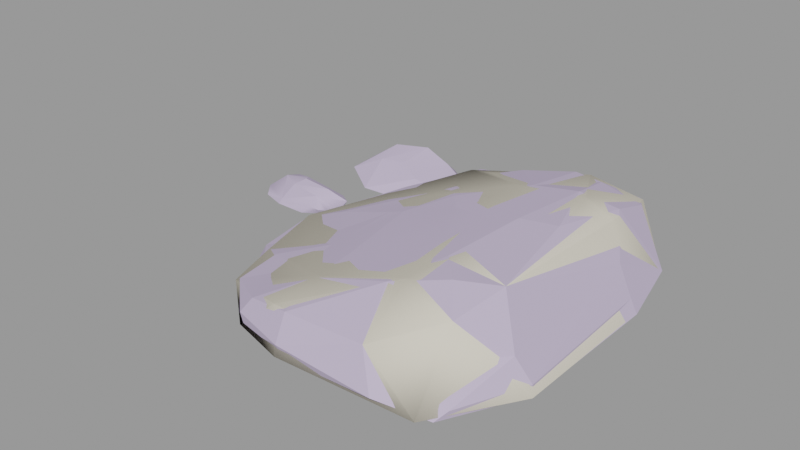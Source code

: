 # Source: rock_worn_cluster001.blend  (saved by Blender 2.92.15; exported with 4.5.12 LTS)
import bpy
from mathutils import Matrix  # noqa: F401  (used for matrix-valued properties, if any)

bpy.ops.wm.read_factory_settings(use_empty=True)
scene = bpy.context.scene
scene.name = 'rock_worn_cluster001.qc'

# ---- collections
col_rock_worn_cluster001 = bpy.data.collections.new('rock_worn_cluster001'); scene.collection.children.link(col_rock_worn_cluster001)

# ---- materials (node trees are filled in below, after node groups)
mat_rock_worn001 = bpy.data.materials.new('rock_worn001')
mat_rock_worn001.use_transparent_shadow = False
mat_rock_worn001.diffuse_color = (0.529, 0.4525, 0.631, 1.0)
mat_phy = bpy.data.materials.new('  phy')
mat_phy.use_transparent_shadow = False
mat_phy.diffuse_color = (0.7249, 0.6733, 0.5599, 1.0)

# ---- material node trees

# ---- meshes
me_rock_worn_cluster001 = bpy.data.meshes.new('rock_worn_cluster001')
me_rock_worn_cluster001.from_pydata([(16.74, -2.145, 0.1327), (15.59, 3.8, 0.1429), (18.19, 1.288, 1.087), (9.047, 12.11, 1.579), (8.844, 9.512, 0.08342), (3.304, 10.5, 1.031), (11.72, 9.756, 0.1264), (-6.968, 2.212, -0.09019), (-7.498, 1.025, -0.1557), (-7.294, 2.626, -0.09342), (-6.954, 1.717, -0.09485), (-7.529, 0.245, 0.4065), (-8.961, -0.08464, -0.1268), (-7.044, 0.56, 0.4635), (-6.74, 0.9679, 0.6584), (-6.5, 2.27, 0.699), (-8.235, 0.7824, 1.151), (-8.54, 0.226, 0.4103), (-11.41, 0.3018, 0.1234), (-11.21, -0.1966, -0.03164), (4.737, 8.738, 0.009407), (-12.38, 3.238, -0.02046), (12.93, 10.73, 3.829), (8.893, 11.97, 3.343), (8.819, 8.906, 5.241), (2.879, -2.468, 4.667), (6.28, -1.414, 5.59), (4.665, 0.6734, 5.181), (4.605, -9.383, 5.149), (8.781, 3.629, 6.114), (8.565, -2.085, 6.124), (12.36, 3.39, 6.838), (11.48, -2.07, 6.783), (8.434, -6.135, 6.075), (10.95, -8.325, 6.641), (8.126, -10.59, 5.995), (9.85, -12.31, 6.356), (5.093, -13.11, 5.213), (1.91, -8.272, 4.277), (1.809, -2.604, 4.307), (0.2313, -5.707, 3.717), (-2.411, -2.674, 3.013), (-2.305, -6.895, 2.664), (-5.557, -2.801, 1.701), (-4.313, -8.059, 2.017), (14.19, -1.82, 7.04), (16.99, 6.73, 1.334), (17.67, 1.351, 1.975), (16.53, 1.661, 3.898), (2.928, 2.395, 4.548), (0.6784, 3.027, 3.636), (2.804, 6.834, 4.002), (4.954, 8.166, 4.505), (-2.032, 3.876, 2.674), (-3.118, 3.122, 0.6561), (-5.898, -2.662, 0.5208), (1.717, 9.314, 0.4179), (2.498, 7.583, 0.08177), (-2.637, -2.484, 0.0383), (6.537, -12.96, 0.559), (10.68, -12.65, 0.4522), (6.36, -17.02, 2.245), (15.69, -15.55, 1.551), (-6.009, 11.28, 2.197), (-8.234, 8.312, 1.619), (-6.462, 8.866, 1.618), (-8.403, 10.33, 2.146), (-10.18, 7.17, 0.7599), (0.4871, -10.81, 3.675), (2.53, -11.82, 4.287), (-1.37, -9.952, 3.145), (15.42, -9.016, 6.646), (14.52, 4.76, 5.763), (14.16, 8.523, 4.52), (11.29, 8.085, 5.484), (17.24, -10.58, 3.762), (18.23, -10.21, 2.158), (-5.709, 13.08, 0.4579), (-10.27, 9.283, 0.8012), (-9.674, 8.271, -0.02124), (-9.947, 10.04, 0.6277), (-9.076, 9.547, -0.03733), (-9.485, 10.83, 0.5933), (-8.109, 11.03, -0.0436), (-8.62, 11.7, 0.6113), (-6.308, 12.37, 0.07899), (-7.974, 12.44, 0.7897), (-7.526, 5.433, 0.3522), (-3.538, 6.425, -0.1115), (-4.544, 7.868, 1.121), (-2.149, 8.09, 0.7164), (10.55, -7.151, -0.04764), (3.32, -6.996, -0.06506), (8.029, 1.561, -0.006049), (12.59, 2.708, -0.08117), (13.78, 8.355, 0.1692), (15.5, -9.724, 0.3338), (13.79, -12.03, 0.4552), (-1.209, -8.791, 0.1875), (0.3623, -11.24, 0.5317), (2.634, -11.84, 0.4954), (-13.16, 0.5198, -0.1212), (-13.79, 2.582, 0.09992), (-12.59, 2.18, 1.11), (-12.68, 3.606, 0.6336), (-11.15, 3.039, 1.034), (-10.48, 2.082, 1.446), (-10.97, 1.296, 1.142), (-10.94, 4.315, -0.275), (-7.917, 3.398, 0.3129), (-9.474, 7.507, -0.04739), (-8.818, 6.972, -0.07383), (-2.982, 8.777, 0.001087), (14.69, 8.788, 0.6141), (-3.666, 10.81, 1.594), (-1.93, 10.89, 0.3561), (-4.362, 12.62, 0.1517), (-3.233, 11.27, 0.13), (-5.134, -7.945, 0.8266), (2.39, -16.22, 2.187), (-1.423, -12.98, 2.126), (6.066, -17.34, 3.171), (2.305, -15.43, 3.868), (-1.452, -13.02, 2.709), (4.269, 10.07, 3.144), (1.118, 8.543, 3.344), (3.243, 10.42, 2.279), (-3.743, 11.84, 0.7045), (3.701, 1.047, -0.1945), (-7.869, 1.717, 1.478), (18.21, -9.943, 1.267), (16.14, -14.8, 2.06), (12.74, -17.17, 2.607), (11.46, -16.19, 4.877), (5.89, -16.33, 4.756), (-13.56, 1.207, 0.2922), (12.95, -10.51, 6.811), (1.322, 9.161, 1.645), (12.71, 11.44, 1.634), (-2.894, -9.877, 1.576), (14.7, -12.72, 5.937), (14.87, -13.5, 3.929), (15.53, 8.161, 1.733), (12.83, 11.25, 2.737), (2.05, -16.22, 3.188)], [], [(0, 1, 2), (3, 4, 5), (4, 3, 6), (7, 8, 9), (7, 10, 8), (11, 12, 8), (8, 13, 11), (13, 8, 10), (10, 14, 13), (14, 10, 15), (14, 15, 16), (16, 13, 14), (16, 11, 13), (16, 17, 11), (16, 18, 17), (18, 19, 17), (17, 19, 12), (12, 11, 17), (20, 5, 4), (9, 19, 21), (9, 8, 19), (12, 19, 8), (22, 23, 24), (25, 26, 27), (28, 26, 25), (26, 29, 27), (29, 26, 30), (31, 29, 30), (32, 31, 30), (33, 32, 30), (34, 32, 33), (34, 33, 35), (36, 34, 35), (36, 35, 37), (28, 37, 35), (33, 28, 35), (28, 33, 26), (26, 33, 30), (28, 38, 37), (28, 25, 38), (39, 38, 25), (38, 39, 40), (39, 41, 40), (41, 42, 40), (41, 43, 42), (44, 42, 43), (32, 45, 31), (46, 47, 2), (47, 46, 48), (49, 50, 41), (51, 50, 49), (52, 49, 29), (52, 51, 49), (29, 49, 27), (41, 39, 49), (49, 39, 27), (39, 25, 27), (43, 53, 54), (54, 55, 43), (56, 57, 54), (58, 54, 57), (58, 55, 54), (59, 60, 61), (60, 62, 61), (63, 64, 65), (63, 66, 64), (64, 66, 67), (68, 69, 38), (38, 70, 68), (48, 45, 71), (45, 48, 72), (31, 72, 73), (73, 74, 31), (48, 75, 76), (71, 75, 48), (76, 47, 48), (63, 77, 66), (44, 38, 42), (70, 38, 44), (78, 79, 67), (79, 78, 80), (80, 81, 79), (81, 80, 82), (82, 83, 81), (83, 82, 84), (84, 85, 83), (85, 84, 86), (86, 77, 85), (86, 66, 77), (66, 86, 84), (66, 84, 82), (66, 82, 80), (66, 80, 78), (78, 67, 66), (87, 88, 89), (89, 88, 90), (64, 67, 87), (91, 92, 93), (94, 91, 93), (93, 4, 94), (4, 6, 94), (6, 95, 94), (95, 1, 94), (1, 0, 94), (96, 97, 91), (97, 60, 91), (98, 92, 99), (100, 99, 92), (100, 92, 59), (59, 92, 91), (60, 59, 91), (19, 101, 21), (102, 21, 101), (102, 103, 104), (104, 103, 105), (105, 103, 106), (106, 103, 107), (21, 108, 9), (108, 109, 9), (110, 111, 67), (111, 87, 67), (110, 85, 111), (111, 85, 112), (83, 85, 81), (81, 85, 110), (112, 88, 111), (88, 87, 111), (1, 113, 2), (89, 114, 65), (65, 114, 63), (115, 90, 112), (58, 98, 55), (85, 116, 112), (116, 117, 112), (116, 85, 77), (55, 98, 118), (110, 79, 81), (43, 41, 50), (110, 67, 79), (100, 119, 99), (59, 61, 100), (119, 120, 99), (87, 89, 64), (64, 89, 65), (63, 114, 77), (61, 119, 100), (115, 114, 90), (90, 114, 89), (117, 115, 112), (119, 61, 121), (88, 112, 90), (38, 69, 37), (37, 69, 122), (123, 122, 69), (42, 38, 40), (124, 125, 51), (115, 117, 116), (124, 23, 126), (116, 127, 115), (127, 114, 115), (127, 77, 114), (77, 127, 116), (58, 57, 128), (57, 20, 128), (4, 93, 20), (20, 93, 128), (97, 96, 62), (107, 129, 106), (107, 16, 129), (129, 16, 15), (96, 130, 62), (107, 18, 16), (96, 0, 130), (109, 108, 105), (105, 108, 104), (129, 15, 109), (0, 2, 130), (102, 104, 21), (130, 2, 47), (101, 19, 18), (60, 97, 62), (7, 15, 10), (62, 131, 132), (109, 105, 129), (129, 105, 106), (107, 103, 18), (132, 121, 61), (108, 21, 104), (133, 134, 121), (7, 9, 15), (9, 109, 15), (101, 135, 102), (135, 103, 102), (135, 18, 103), (18, 135, 101), (34, 36, 136), (43, 50, 53), (22, 74, 73), (125, 137, 53), (6, 138, 95), (51, 125, 50), (53, 50, 125), (139, 44, 118), (138, 113, 95), (43, 55, 118), (3, 138, 6), (76, 75, 131), (138, 3, 23), (75, 71, 140), (57, 56, 20), (141, 75, 140), (56, 5, 20), (48, 46, 72), (5, 56, 137), (73, 72, 46), (98, 58, 92), (128, 92, 58), (96, 91, 0), (0, 91, 94), (93, 92, 128), (142, 73, 46), (1, 95, 113), (2, 113, 46), (75, 141, 131), (113, 142, 46), (99, 120, 98), (23, 3, 126), (3, 5, 126), (137, 126, 5), (120, 139, 98), (23, 143, 138), (98, 139, 118), (143, 23, 22), (139, 120, 123), (142, 143, 22), (70, 123, 68), (68, 123, 69), (44, 43, 118), (142, 22, 73), (144, 123, 120), (29, 31, 74), (120, 119, 144), (74, 24, 29), (124, 126, 125), (126, 137, 125), (76, 131, 62), (71, 45, 34), (32, 34, 45), (71, 34, 136), (62, 130, 76), (140, 71, 136), (53, 137, 54), (36, 140, 136), (137, 56, 54), (121, 134, 144), (134, 122, 144), (144, 122, 123), (132, 131, 133), (121, 132, 133), (131, 141, 133), (134, 133, 36), (134, 37, 122), (36, 37, 134), (45, 72, 31), (36, 133, 141), (29, 24, 52), (141, 140, 36), (24, 74, 22), (61, 62, 132), (143, 142, 113), (47, 76, 130), (113, 138, 143), (52, 24, 124), (24, 23, 124), (52, 124, 51), (123, 70, 139), (121, 144, 119), (70, 44, 139)])
me_rock_worn_cluster001.polygons.foreach_set('use_smooth', [True] * 278)
_k = set([(0, 1), (0, 2), (0, 94), (0, 96), (0, 130), (1, 2), (1, 95), (1, 113), (2, 46), (2, 47), (2, 113), (2, 130), (3, 5), (3, 6), (3, 23), (3, 138), (4, 5), (4, 6), (4, 20), (4, 93), (5, 20), (5, 56), (5, 126), (5, 137), (6, 94), (6, 95), (6, 138), (7, 9), (7, 10), (7, 15), (8, 9), (8, 10), (8, 12), (9, 21), (9, 109), (10, 15), (11, 13), (11, 17), (12, 19), (15, 16), (15, 109), (15, 129), (16, 18), (16, 107), (18, 19), (18, 101), (18, 103), (18, 107), (19, 21), (19, 101), (20, 56), (20, 57), (20, 128), (21, 102), (21, 104), (21, 108), (22, 23), (22, 24), (22, 73), (22, 74), (22, 142), (22, 143), (23, 24), (23, 124), (23, 126), (23, 138), (23, 143), (24, 29), (24, 52), (24, 74), (25, 27), (25, 28), (25, 39), (26, 27), (26, 30), (27, 29), (27, 39), (28, 37), (29, 31), (29, 49), (29, 52), (29, 74), (31, 32), (31, 45), (31, 72), (31, 74), (32, 34), (32, 45), (34, 36), (34, 71), (34, 136), (36, 37), (36, 133), (36, 134), (36, 136), (36, 140), (36, 141), (37, 38), (37, 122), (37, 134), (38, 39), (38, 40), (38, 42), (38, 69), (38, 70), (39, 40), (39, 41), (40, 41), (40, 42), (41, 43), (41, 49), (41, 50), (42, 44), (43, 44), (43, 50), (43, 53), (43, 55), (43, 118), (44, 70), (44, 118), (44, 139), (45, 71), (45, 72), (46, 48), (46, 72), (46, 73), (46, 113), (46, 142), (47, 48), (47, 76), (47, 130), (48, 71), (48, 72), (48, 76), (49, 51), (50, 51), (50, 53), (51, 52), (51, 124), (51, 125), (52, 124), (53, 54), (53, 125), (53, 137), (54, 55), (54, 56), (54, 137), (55, 58), (55, 98), (55, 118), (56, 57), (56, 137), (57, 58), (58, 98), (58, 128), (59, 60), (59, 61), (59, 91), (59, 100), (60, 62), (60, 91), (60, 97), (61, 62), (61, 100), (61, 119), (61, 121), (61, 132), (62, 76), (62, 96), (62, 97), (62, 130), (62, 131), (62, 132), (63, 64), (63, 65), (63, 66), (63, 77), (63, 114), (64, 65), (64, 67), (64, 87), (65, 89), (66, 67), (66, 77), (67, 79), (67, 87), (67, 110), (68, 69), (68, 70), (69, 123), (70, 123), (70, 139), (71, 75), (71, 136), (71, 140), (72, 73), (73, 74), (73, 142), (75, 76), (75, 131), (75, 140), (75, 141), (76, 130), (76, 131), (77, 85), (77, 114), (77, 116), (79, 81), (79, 110), (80, 82), (81, 83), (81, 110), (82, 84), (83, 85), (85, 110), (85, 112), (85, 116), (87, 88), (87, 89), (87, 111), (88, 90), (88, 112), (89, 90), (89, 114), (90, 112), (90, 115), (91, 92), (91, 94), (91, 96), (92, 93), (92, 98), (92, 128), (93, 128), (95, 113), (95, 138), (96, 97), (96, 130), (98, 99), (98, 118), (98, 120), (98, 139), (99, 100), (99, 119), (99, 120), (100, 119), (101, 135), (102, 103), (102, 104), (103, 105), (103, 107), (104, 105), (104, 108), (105, 106), (105, 109), (106, 107), (106, 129), (107, 129), (108, 109), (109, 129), (110, 111), (111, 112), (112, 115), (112, 117), (113, 138), (113, 142), (113, 143), (114, 115), (115, 117), (116, 117), (116, 127), (118, 139), (119, 120), (119, 121), (119, 144), (120, 123), (120, 139), (120, 144), (121, 132), (121, 133), (121, 134), (121, 144), (122, 123), (122, 134), (122, 144), (123, 139), (123, 144), (124, 125), (124, 126), (125, 137), (126, 137), (131, 132), (131, 133), (131, 141), (132, 133), (133, 134), (133, 141), (136, 140), (138, 143), (140, 141), (142, 143)])
me_rock_worn_cluster001.attributes.new('sharp_edge', 'BOOLEAN', 'EDGE').data.foreach_set('value', [ (min(e.vertices), max(e.vertices)) in _k for e in me_rock_worn_cluster001.edges])
_uv = me_rock_worn_cluster001.uv_layers.new(name='UVMap')
_uv.uv.foreach_set('vector', [0.3134, 0.8991, 0.2635, 0.8236, 0.3172, 0.8528, 0.3442, 0.64, 0.3238, 0.5803, 0.4317, 0.6061, 0.3238, 0.5803, 0.3442, 0.64, 0.2661, 0.645, 0.7436, 0.04606, 0.7703, 0.03711, 0.7416, 0.0563, 0.7436, 0.04606, 0.7512, 0.03901, 0.7703, 0.03711, 0.6323, 0.07538, 0.5865, 0.103, 0.6128, 0.04154, 0.6128, 0.04154, 0.6416, 0.06217, 0.6323, 0.07538, 0.6416, 0.06217, 0.6128, 0.04154, 0.6569, 0.02476, 0.6569, 0.02476, 0.6529, 0.05391, 0.6416, 0.06217, 0.6529, 0.05391, 0.6569, 0.02476, 0.6811, 0.06105, 0.6529, 0.05391, 0.6811, 0.06105, 0.6522, 0.09162, 0.6522, 0.09162, 0.6416, 0.06217, 0.6529, 0.05391, 0.6522, 0.09162, 0.6323, 0.07538, 0.6416, 0.06217, 0.6522, 0.09162, 0.6188, 0.09926, 0.6323, 0.07538, 0.6522, 0.09162, 0.6146, 0.1655, 0.6188, 0.09926, 0.6146, 0.1655, 0.5986, 0.1598, 0.6188, 0.09926, 0.6188, 0.09926, 0.5986, 0.1598, 0.5865, 0.103, 0.5865, 0.103, 0.6323, 0.07538, 0.6188, 0.09926, 0.4128, 0.5532, 0.4317, 0.6061, 0.3238, 0.5803, 0.7416, 0.0563, 0.8411, 0.07402, 0.8021, 0.1371, 0.7416, 0.0563, 0.7703, 0.03711, 0.8411, 0.07402, 0.8084, 0.04307, 0.8411, 0.07402, 0.7703, 0.03711, 0.3633, 0.734, 0.3783, 0.6975, 0.4091, 0.74, 0.494, 0.7776, 0.4668, 0.7836, 0.4679, 0.7647, 0.5032, 0.8268, 0.4668, 0.7836, 0.494, 0.7776, 0.4668, 0.7836, 0.4328, 0.77, 0.4679, 0.7647, 0.4328, 0.77, 0.4668, 0.7836, 0.457, 0.7954, 0.4197, 0.7856, 0.4328, 0.77, 0.457, 0.7954, 0.443, 0.8046, 0.4197, 0.7856, 0.457, 0.7954, 0.4689, 0.8171, 0.443, 0.8046, 0.457, 0.7954, 0.4632, 0.8318, 0.443, 0.8046, 0.4689, 0.8171, 0.4632, 0.8318, 0.4689, 0.8171, 0.4831, 0.8402, 0.478, 0.8539, 0.4632, 0.8318, 0.4831, 0.8402, 0.478, 0.8539, 0.4831, 0.8402, 0.5098, 0.8531, 0.5032, 0.8268, 0.5098, 0.8531, 0.4831, 0.8402, 0.4689, 0.8171, 0.5032, 0.8268, 0.4831, 0.8402, 0.5032, 0.8268, 0.4689, 0.8171, 0.4668, 0.7836, 0.4668, 0.7836, 0.4689, 0.8171, 0.457, 0.7954, 0.5032, 0.8268, 0.52, 0.8123, 0.5098, 0.8531, 0.5032, 0.8268, 0.494, 0.7776, 0.52, 0.8123, 0.5007, 0.7744, 0.52, 0.8123, 0.494, 0.7776, 0.52, 0.8123, 0.5007, 0.7744, 0.5257, 0.7883, 0.5007, 0.7744, 0.5356, 0.7565, 0.5257, 0.7883, 0.5356, 0.7565, 0.5552, 0.786, 0.5257, 0.7883, 0.5356, 0.7565, 0.5699, 0.7409, 0.5552, 0.786, 0.5775, 0.7874, 0.5552, 0.786, 0.5699, 0.7409, 0.443, 0.8046, 0.4308, 0.8084, 0.4197, 0.7856, 0.3087, 0.785, 0.337, 0.8391, 0.3172, 0.8528, 0.337, 0.8391, 0.3087, 0.785, 0.3713, 0.8167, 0.4724, 0.7445, 0.4883, 0.7285, 0.5356, 0.7565, 0.455, 0.7128, 0.4883, 0.7285, 0.4724, 0.7445, 0.4362, 0.7195, 0.4724, 0.7445, 0.4328, 0.77, 0.4362, 0.7195, 0.455, 0.7128, 0.4724, 0.7445, 0.4328, 0.77, 0.4724, 0.7445, 0.4679, 0.7647, 0.5356, 0.7565, 0.5007, 0.7744, 0.4724, 0.7445, 0.4724, 0.7445, 0.5007, 0.7744, 0.4679, 0.7647, 0.5007, 0.7744, 0.494, 0.7776, 0.4679, 0.7647, 0.5699, 0.7409, 0.51, 0.7076, 0.5531, 0.6825, 0.5531, 0.6825, 0.5916, 0.7266, 0.5699, 0.7409, 0.4899, 0.6039, 0.5289, 0.597, 0.5531, 0.6825, 0.6161, 0.6945, 0.5531, 0.6825, 0.5289, 0.597, 0.6161, 0.6945, 0.5916, 0.7266, 0.5531, 0.6825, 0.5576, 0.9632, 0.4959, 0.9819, 0.5311, 0.923, 0.4959, 0.9819, 0.4473, 0.9437, 0.5311, 0.923, 0.3607, 0.1517, 0.3657, 0.1188, 0.3777, 0.1375, 0.3607, 0.1517, 0.3529, 0.1339, 0.3657, 0.1188, 0.3657, 0.1188, 0.3529, 0.1339, 0.3624, 0.07903, 0.5412, 0.828, 0.527, 0.8408, 0.52, 0.8123, 0.52, 0.8123, 0.5546, 0.8143, 0.5412, 0.828, 0.3713, 0.8167, 0.4308, 0.8084, 0.4495, 0.8456, 0.4308, 0.8084, 0.3713, 0.8167, 0.3997, 0.7839, 0.4197, 0.7856, 0.3997, 0.7839, 0.3739, 0.7587, 0.3739, 0.7587, 0.4004, 0.7551, 0.4197, 0.7856, 0.3713, 0.8167, 0.4212, 0.8848, 0.4003, 0.9074, 0.4495, 0.8456, 0.4212, 0.8848, 0.3713, 0.8167, 0.4003, 0.9074, 0.337, 0.8391, 0.3713, 0.8167, 0.3607, 0.1517, 0.3243, 0.1791, 0.3529, 0.1339, 0.5775, 0.7874, 0.52, 0.8123, 0.5552, 0.786, 0.5546, 0.8143, 0.52, 0.8123, 0.5775, 0.7874, 0.3409, 0.09629, 0.3374, 0.06442, 0.3624, 0.07903, 0.3374, 0.06442, 0.3409, 0.09629, 0.3307, 0.1052, 0.3307, 0.1052, 0.3063, 0.08342, 0.3374, 0.06442, 0.3063, 0.08342, 0.3307, 0.1052, 0.3247, 0.1176, 0.3247, 0.1176, 0.2891, 0.1261, 0.3063, 0.08342, 0.2891, 0.1261, 0.3247, 0.1176, 0.3203, 0.1338, 0.3203, 0.1338, 0.2979, 0.1724, 0.2891, 0.1261, 0.2979, 0.1724, 0.3203, 0.1338, 0.3229, 0.15, 0.3229, 0.15, 0.3243, 0.1791, 0.2979, 0.1724, 0.3229, 0.15, 0.3529, 0.1339, 0.3243, 0.1791, 0.3529, 0.1339, 0.3229, 0.15, 0.3203, 0.1338, 0.3529, 0.1339, 0.3203, 0.1338, 0.3247, 0.1176, 0.3529, 0.1339, 0.3247, 0.1176, 0.3307, 0.1052, 0.3529, 0.1339, 0.3307, 0.1052, 0.3409, 0.09629, 0.3409, 0.09629, 0.3624, 0.07903, 0.3529, 0.1339, 0.4196, 0.08887, 0.4634, 0.1363, 0.4089, 0.1501, 0.4089, 0.1501, 0.4634, 0.1363, 0.4346, 0.1872, 0.3657, 0.1188, 0.3624, 0.07903, 0.4196, 0.08887, 0.6864, 0.577, 0.6623, 0.6421, 0.6064, 0.5747, 0.6113, 0.53, 0.6864, 0.577, 0.6064, 0.5747, 0.6064, 0.5747, 0.5428, 0.5446, 0.6113, 0.53, 0.5428, 0.5446, 0.5498, 0.5176, 0.6113, 0.53, 0.5498, 0.5176, 0.5679, 0.5026, 0.6113, 0.53, 0.5679, 0.5026, 0.6116, 0.4991, 0.6113, 0.53, 0.6116, 0.4991, 0.6648, 0.5061, 0.6113, 0.53, 0.7242, 0.5391, 0.7383, 0.5614, 0.6864, 0.577, 0.7383, 0.5614, 0.7339, 0.5917, 0.6864, 0.577, 0.6633, 0.6888, 0.6623, 0.6421, 0.6903, 0.6825, 0.7021, 0.6632, 0.6903, 0.6825, 0.6623, 0.6421, 0.7021, 0.6632, 0.6623, 0.6421, 0.7239, 0.6307, 0.7239, 0.6307, 0.6623, 0.6421, 0.6864, 0.577, 0.7339, 0.5917, 0.7239, 0.6307, 0.6864, 0.577, 0.8411, 0.07402, 0.8572, 0.1113, 0.8021, 0.1371, 0.8318, 0.1502, 0.8021, 0.1371, 0.8572, 0.1113, 0.7012, 0.2308, 0.6841, 0.1605, 0.715, 0.1713, 0.715, 0.1713, 0.6841, 0.1605, 0.6969, 0.1402, 0.6969, 0.1402, 0.6841, 0.1605, 0.6766, 0.1287, 0.6766, 0.1287, 0.6841, 0.1605, 0.6644, 0.1381, 0.8021, 0.1371, 0.7632, 0.1322, 0.7416, 0.0563, 0.7632, 0.1322, 0.7206, 0.07732, 0.7416, 0.0563, 0.3597, 0.05251, 0.3886, 0.05348, 0.3624, 0.07903, 0.3886, 0.05348, 0.4196, 0.08887, 0.3624, 0.07903, 0.4416, 0.05045, 0.5191, 0.05838, 0.4387, 0.06252, 0.4387, 0.06252, 0.5191, 0.05838, 0.4936, 0.1253, 0.4925, 0.04379, 0.5191, 0.05838, 0.4688, 0.04176, 0.4688, 0.04176, 0.5191, 0.05838, 0.4416, 0.05045, 0.4936, 0.1253, 0.4634, 0.1363, 0.4387, 0.06252, 0.4634, 0.1363, 0.4196, 0.08887, 0.4387, 0.06252, 0.2635, 0.8236, 0.271, 0.7418, 0.3172, 0.8528, 0.4089, 0.1501, 0.3712, 0.1751, 0.3777, 0.1375, 0.3777, 0.1375, 0.3712, 0.1751, 0.3607, 0.1517, 0.5281, 0.1263, 0.498, 0.1554, 0.4936, 0.1253, 0.6161, 0.6945, 0.6472, 0.8034, 0.5916, 0.7266, 0.5191, 0.05838, 0.5334, 0.08177, 0.4936, 0.1253, 0.5334, 0.08177, 0.523, 0.1055, 0.4936, 0.1253, 0.3244, 0.2141, 0.2979, 0.1724, 0.3243, 0.1791, 0.5916, 0.7266, 0.6472, 0.8034, 0.5991, 0.7805, 0.3597, 0.05251, 0.3374, 0.06442, 0.3063, 0.08342, 0.5699, 0.7409, 0.5356, 0.7565, 0.4883, 0.7285, 0.3597, 0.05251, 0.3624, 0.07903, 0.3374, 0.06442, 0.6072, 0.9196, 0.5553, 0.8925, 0.6265, 0.8696, 0.5576, 0.9632, 0.5311, 0.923, 0.6072, 0.9196, 0.5553, 0.8925, 0.5753, 0.8487, 0.6265, 0.8696, 0.4196, 0.08887, 0.4089, 0.1501, 0.3657, 0.1188, 0.3657, 0.1188, 0.4089, 0.1501, 0.3777, 0.1375, 0.3607, 0.1517, 0.3712, 0.1751, 0.3243, 0.1791, 0.5311, 0.923, 0.5553, 0.8925, 0.6072, 0.9196, 0.3964, 0.2347, 0.3712, 0.1751, 0.4346, 0.1872, 0.4346, 0.1872, 0.3712, 0.1751, 0.4089, 0.1501, 0.523, 0.1055, 0.5281, 0.1263, 0.4936, 0.1253, 0.5553, 0.8925, 0.5311, 0.923, 0.5334, 0.9179, 0.4634, 0.1363, 0.4936, 0.1253, 0.498, 0.1554, 0.52, 0.8123, 0.527, 0.8408, 0.5098, 0.8531, 0.5098, 0.8531, 0.527, 0.8408, 0.5383, 0.8684, 0.5663, 0.8434, 0.5383, 0.8684, 0.527, 0.8408, 0.5552, 0.786, 0.52, 0.8123, 0.5257, 0.7883, 0.4288, 0.68, 0.4587, 0.6881, 0.455, 0.7128, 0.5281, 0.1263, 0.523, 0.1055, 0.5334, 0.08177, 0.4288, 0.68, 0.3783, 0.6975, 0.4392, 0.6501, 0.3244, 0.2141, 0.3552, 0.201, 0.3964, 0.2347, 0.3552, 0.201, 0.3712, 0.1751, 0.3964, 0.2347, 0.3552, 0.201, 0.3243, 0.1791, 0.3712, 0.1751, 0.3243, 0.1791, 0.3552, 0.201, 0.3244, 0.2141, 0.6161, 0.6945, 0.5289, 0.597, 0.597, 0.6156, 0.5289, 0.597, 0.5364, 0.5844, 0.597, 0.6156, 0.5428, 0.5446, 0.6064, 0.5747, 0.5364, 0.5844, 0.5364, 0.5844, 0.6064, 0.5747, 0.597, 0.6156, 0.4363, 0.9806, 0.38, 0.9588, 0.4473, 0.9437, 0.6644, 0.1381, 0.6661, 0.09133, 0.6766, 0.1287, 0.6644, 0.1381, 0.6522, 0.09162, 0.6661, 0.09133, 0.6661, 0.09133, 0.6522, 0.09162, 0.6811, 0.06105, 0.38, 0.9588, 0.3904, 0.9228, 0.4473, 0.9437, 0.6644, 0.1381, 0.6146, 0.1655, 0.6522, 0.09162, 0.38, 0.9588, 0.3134, 0.8991, 0.3904, 0.9228, 0.7206, 0.07732, 0.7632, 0.1322, 0.6969, 0.1402, 0.6969, 0.1402, 0.7632, 0.1322, 0.715, 0.1713, 0.6661, 0.09133, 0.6811, 0.06105, 0.7206, 0.07732, 0.3134, 0.8991, 0.3172, 0.8528, 0.3904, 0.9228, 0.7012, 0.2308, 0.715, 0.1713, 0.7491, 0.1858, 0.3904, 0.9228, 0.3172, 0.8528, 0.337, 0.8391, 0.6212, 0.2195, 0.5986, 0.1598, 0.6146, 0.1655, 0.4959, 0.9819, 0.4363, 0.9806, 0.4473, 0.9437, 0.6832, 0.02706, 0.6811, 0.06105, 0.6569, 0.02476, 0.4473, 0.9437, 0.441, 0.9288, 0.4741, 0.9233, 0.7206, 0.07732, 0.6969, 0.1402, 0.6661, 0.09133, 0.6661, 0.09133, 0.6969, 0.1402, 0.6766, 0.1287, 0.6644, 0.1381, 0.6841, 0.1605, 0.6146, 0.1655, 0.4741, 0.9233, 0.5334, 0.9179, 0.5311, 0.923, 0.7632, 0.1322, 0.7491, 0.1858, 0.715, 0.1713, 0.4813, 0.8846, 0.5157, 0.8784, 0.5334, 0.9179, 0.6832, 0.02706, 0.7076, 0.03594, 0.6811, 0.06105, 0.7076, 0.03594, 0.7206, 0.07732, 0.6811, 0.06105, 0.6212, 0.2195, 0.6568, 0.207, 0.7012, 0.2308, 0.6568, 0.207, 0.6841, 0.1605, 0.7012, 0.2308, 0.6568, 0.207, 0.6146, 0.1655, 0.6841, 0.1605, 0.6146, 0.1655, 0.6568, 0.207, 0.6212, 0.2195, 0.4632, 0.8318, 0.478, 0.8539, 0.4597, 0.8471, 0.5699, 0.7409, 0.4883, 0.7285, 0.51, 0.7076, 0.3633, 0.734, 0.4004, 0.7551, 0.3739, 0.7587, 0.4587, 0.6881, 0.4721, 0.6428, 0.51, 0.7076, 0.2661, 0.645, 0.316, 0.6943, 0.2447, 0.721, 0.455, 0.7128, 0.4587, 0.6881, 0.4883, 0.7285, 0.51, 0.7076, 0.4883, 0.7285, 0.4587, 0.6881, 0.5932, 0.8089, 0.5775, 0.7874, 0.5991, 0.7805, 0.316, 0.6943, 0.271, 0.7418, 0.2447, 0.721, 0.5699, 0.7409, 0.5916, 0.7266, 0.5991, 0.7805, 0.3442, 0.64, 0.316, 0.6943, 0.2661, 0.645, 0.4003, 0.9074, 0.4212, 0.8848, 0.441, 0.9288, 0.316, 0.6943, 0.3442, 0.64, 0.3783, 0.6975, 0.4212, 0.8848, 0.4495, 0.8456, 0.4543, 0.8639, 0.5289, 0.597, 0.4899, 0.6039, 0.4128, 0.5532, 0.4499, 0.8926, 0.4212, 0.8848, 0.4543, 0.8639, 0.4899, 0.6039, 0.4317, 0.6061, 0.4128, 0.5532, 0.3713, 0.8167, 0.3087, 0.785, 0.3997, 0.7839, 0.4317, 0.6061, 0.4899, 0.6039, 0.4721, 0.6428, 0.3739, 0.7587, 0.3997, 0.7839, 0.3087, 0.785, 0.6633, 0.6888, 0.6161, 0.6945, 0.6623, 0.6421, 0.597, 0.6156, 0.6623, 0.6421, 0.6161, 0.6945, 0.7242, 0.5391, 0.6864, 0.577, 0.6648, 0.5061, 0.6648, 0.5061, 0.6864, 0.577, 0.6113, 0.53, 0.6064, 0.5747, 0.6623, 0.6421, 0.597, 0.6156, 0.3123, 0.7624, 0.3739, 0.7587, 0.3087, 0.785, 0.2635, 0.8236, 0.2447, 0.721, 0.271, 0.7418, 0.3172, 0.8528, 0.271, 0.7418, 0.3087, 0.785, 0.4212, 0.8848, 0.4499, 0.8926, 0.441, 0.9288, 0.271, 0.7418, 0.3123, 0.7624, 0.3087, 0.785, 0.6265, 0.8696, 0.5753, 0.8487, 0.6472, 0.8034, 0.3783, 0.6975, 0.3442, 0.64, 0.4392, 0.6501, 0.3442, 0.64, 0.4317, 0.6061, 0.4392, 0.6501, 0.4721, 0.6428, 0.4392, 0.6501, 0.4317, 0.6061, 0.5753, 0.8487, 0.5932, 0.8089, 0.6472, 0.8034, 0.3783, 0.6975, 0.3433, 0.7176, 0.316, 0.6943, 0.6472, 0.8034, 0.5932, 0.8089, 0.5991, 0.7805, 0.3433, 0.7176, 0.3783, 0.6975, 0.3633, 0.734, 0.5932, 0.8089, 0.5753, 0.8487, 0.5663, 0.8434, 0.3123, 0.7624, 0.3433, 0.7176, 0.3633, 0.734, 0.5546, 0.8143, 0.5663, 0.8434, 0.5412, 0.828, 0.5412, 0.828, 0.5663, 0.8434, 0.527, 0.8408, 0.5775, 0.7874, 0.5699, 0.7409, 0.5991, 0.7805, 0.3123, 0.7624, 0.3633, 0.734, 0.3739, 0.7587, 0.5445, 0.8791, 0.5663, 0.8434, 0.5753, 0.8487, 0.4328, 0.77, 0.4197, 0.7856, 0.4004, 0.7551, 0.5753, 0.8487, 0.5553, 0.8925, 0.5445, 0.8791, 0.4004, 0.7551, 0.4091, 0.74, 0.4328, 0.77, 0.4288, 0.68, 0.4392, 0.6501, 0.4587, 0.6881, 0.4392, 0.6501, 0.4721, 0.6428, 0.4587, 0.6881, 0.4003, 0.9074, 0.441, 0.9288, 0.4473, 0.9437, 0.4495, 0.8456, 0.4308, 0.8084, 0.4632, 0.8318, 0.443, 0.8046, 0.4632, 0.8318, 0.4308, 0.8084, 0.4495, 0.8456, 0.4632, 0.8318, 0.4597, 0.8471, 0.4473, 0.9437, 0.3904, 0.9228, 0.4003, 0.9074, 0.4543, 0.8639, 0.4495, 0.8456, 0.4597, 0.8471, 0.51, 0.7076, 0.4721, 0.6428, 0.5531, 0.6825, 0.478, 0.8539, 0.4543, 0.8639, 0.4597, 0.8471, 0.4721, 0.6428, 0.4899, 0.6039, 0.5531, 0.6825, 0.5334, 0.9179, 0.5157, 0.8784, 0.5445, 0.8791, 0.5157, 0.8784, 0.5383, 0.8684, 0.5445, 0.8791, 0.5445, 0.8791, 0.5383, 0.8684, 0.5663, 0.8434, 0.4741, 0.9233, 0.441, 0.9288, 0.4813, 0.8846, 0.5334, 0.9179, 0.4741, 0.9233, 0.4813, 0.8846, 0.441, 0.9288, 0.4499, 0.8926, 0.4813, 0.8846, 0.5157, 0.8784, 0.4813, 0.8846, 0.478, 0.8539, 0.5157, 0.8784, 0.5098, 0.8531, 0.5383, 0.8684, 0.478, 0.8539, 0.5098, 0.8531, 0.5157, 0.8784, 0.4308, 0.8084, 0.3997, 0.7839, 0.4197, 0.7856, 0.478, 0.8539, 0.4813, 0.8846, 0.4499, 0.8926, 0.4328, 0.77, 0.4091, 0.74, 0.4362, 0.7195, 0.4499, 0.8926, 0.4543, 0.8639, 0.478, 0.8539, 0.4091, 0.74, 0.4004, 0.7551, 0.3633, 0.734, 0.5311, 0.923, 0.4473, 0.9437, 0.4741, 0.9233, 0.3433, 0.7176, 0.3123, 0.7624, 0.271, 0.7418, 0.337, 0.8391, 0.4003, 0.9074, 0.3904, 0.9228, 0.271, 0.7418, 0.316, 0.6943, 0.3433, 0.7176, 0.4362, 0.7195, 0.4091, 0.74, 0.4288, 0.68, 0.4091, 0.74, 0.3783, 0.6975, 0.4288, 0.68, 0.4362, 0.7195, 0.4288, 0.68, 0.455, 0.7128, 0.5663, 0.8434, 0.5546, 0.8143, 0.5932, 0.8089, 0.5334, 0.9179, 0.5445, 0.8791, 0.5553, 0.8925, 0.5546, 0.8143, 0.5775, 0.7874, 0.5932, 0.8089])
_uv.active_render = True
_uv = me_rock_worn_cluster001.uv_layers.new(name='lightmap')
_uv.uv.foreach_set('vector', [0.8138, 0.8168, 0.7427, 0.8879, 0.8138, 0.8879, 0.5946, 0.1471, 0.6657, 0.1471, 0.6657, 0.002002, 0.8879, 0.8138, 0.8879, 0.7427, 0.8168, 0.8138, 0.1657, 0.9249, 0.1657, 0.8909, 0.1502, 0.9249, 0.965, 0.4434, 0.9805, 0.4434, 0.9805, 0.4279, 0.7212, 0.8879, 0.7212, 0.8539, 0.7057, 0.8879, 0.1491, 0.9239, 0.1491, 0.8899, 0.1647, 0.8899, 0.964, 0.4424, 0.964, 0.4269, 0.9795, 0.4269, 0.1842, 0.8909, 0.1842, 0.9249, 0.1687, 0.9249, 0.4249, 0.965, 0.4249, 0.9805, 0.4094, 0.9805, 0.9249, 0.7027, 0.8909, 0.7027, 0.9249, 0.6687, 0.7212, 0.8909, 0.7212, 0.9249, 0.7057, 0.9249, 0.1677, 0.9239, 0.1677, 0.8899, 0.1832, 0.8899, 0.4239, 0.964, 0.4084, 0.964, 0.4084, 0.9795, 0.3694, 0.965, 0.2983, 0.9805, 0.3694, 0.9805, 0.7202, 0.8899, 0.7047, 0.8899, 0.7047, 0.9239, 0.965, 0.4064, 0.9805, 0.3353, 0.9805, 0.4064, 0.7242, 0.9249, 0.7397, 0.8909, 0.7397, 0.9249, 0.9249, 0.4434, 0.8539, 0.4434, 0.9249, 0.3724, 0.4464, 0.7397, 0.5916, 0.7397, 0.5916, 0.6687, 0.2953, 0.5946, 0.2953, 0.6657, 0.1502, 0.6657, 0.962, 0.07307, 0.962, 0.002002, 0.9279, 0.07307, 0.6657, 0.2983, 0.6657, 0.4434, 0.5946, 0.4434, 0.6657, 0.8539, 0.5946, 0.9249, 0.6657, 0.9249, 0.5916, 0.1502, 0.5205, 0.2953, 0.5916, 0.2953, 0.6687, 0.5916, 0.7397, 0.4464, 0.7397, 0.5916, 0.002002, 0.8138, 0.1471, 0.8138, 0.1471, 0.7427, 0.002002, 0.1471, 0.1471, 0.1471, 0.1471, 0.002002, 0.5175, 0.4434, 0.5175, 0.2983, 0.4464, 0.4434, 0.6657, 0.7798, 0.5946, 0.8509, 0.6657, 0.8509, 0.5946, 0.2953, 0.6657, 0.1502, 0.6657, 0.2953, 0.8879, 0.6657, 0.8168, 0.6657, 0.8879, 0.5946, 0.3724, 0.962, 0.4434, 0.8909, 0.4434, 0.962, 0.4434, 0.7427, 0.4434, 0.8138, 0.2983, 0.8138, 0.2953, 0.8879, 0.2242, 0.8879, 0.2953, 0.8168, 0.9249, 0.1502, 0.8539, 0.2212, 0.9249, 0.2212, 0.1491, 0.6647, 0.1491, 0.5936, 0.2943, 0.5936, 0.8909, 0.2953, 0.962, 0.2242, 0.962, 0.2953, 0.07307, 0.962, 0.002002, 0.962, 0.07307, 0.8909, 0.6647, 0.1491, 0.5936, 0.2943, 0.5936, 0.1491, 0.8509, 0.2953, 0.8509, 0.1502, 0.8168, 0.2953, 0.9239, 0.1491, 0.8529, 0.2202, 0.8529, 0.1491, 0.8869, 0.5936, 0.8158, 0.6647, 0.8158, 0.5936, 0.8138, 0.4464, 0.7427, 0.5916, 0.8138, 0.5916, 0.5936, 0.7788, 0.6647, 0.7788, 0.5936, 0.8498, 0.4454, 0.7387, 0.4454, 0.6677, 0.5906, 0.6677, 0.7427, 0.4434, 0.8138, 0.4434, 0.8138, 0.2983, 0.8158, 0.2943, 0.8158, 0.1491, 0.8498, 0.1491, 0.001001, 0.7417, 0.1461, 0.7417, 0.001001, 0.8128, 0.6687, 0.4434, 0.7397, 0.4434, 0.7397, 0.2983, 0.7417, 0.5906, 0.7417, 0.4454, 0.8128, 0.4454, 0.001001, 0.001001, 0.1461, 0.001001, 0.001001, 0.1461, 0.5916, 0.5946, 0.5916, 0.6657, 0.4464, 0.6657, 0.1502, 0.8138, 0.2953, 0.7427, 0.2953, 0.8138, 0.1502, 0.1471, 0.2953, 0.1471, 0.2953, 0.002002, 0.2973, 0.8128, 0.4424, 0.7417, 0.2973, 0.7417, 0.962, 0.8909, 0.962, 0.9249, 0.8909, 0.9249, 0.6657, 0.4464, 0.5946, 0.5916, 0.6657, 0.5916, 0.002002, 0.8879, 0.1471, 0.8879, 0.1471, 0.8539, 0.5175, 0.8539, 0.5175, 0.8879, 0.3724, 0.8879, 0.002002, 0.5916, 0.1471, 0.5916, 0.1471, 0.4464, 0.4434, 0.6657, 0.4434, 0.5946, 0.2983, 0.6657, 0.8138, 0.1471, 0.7427, 0.1471, 0.8138, 0.002002, 0.2953, 0.4434, 0.1502, 0.4434, 0.2953, 0.2983, 0.5946, 0.962, 0.6657, 0.9279, 0.6657, 0.962, 0.5175, 0.8909, 0.5175, 0.962, 0.4464, 0.962, 0.962, 0.6657, 0.8909, 0.6657, 0.962, 0.5946, 0.5916, 0.8879, 0.5205, 0.8879, 0.5916, 0.8168, 0.9249, 0.7427, 0.8909, 0.8138, 0.9249, 0.8138, 0.2983, 0.4434, 0.4434, 0.4434, 0.4434, 0.2983, 0.4464, 0.8138, 0.5916, 0.8138, 0.5916, 0.7427, 0.5205, 0.962, 0.5916, 0.962, 0.5916, 0.8909, 0.7397, 0.6687, 0.7397, 0.7397, 0.5946, 0.7397, 0.8509, 0.4464, 0.8168, 0.5916, 0.8509, 0.5916, 0.001001, 0.4454, 0.1461, 0.4454, 0.001001, 0.5906, 0.8158, 0.5906, 0.8158, 0.4454, 0.8498, 0.4454, 0.8879, 0.8879, 0.8168, 0.8879, 0.8879, 0.8168, 0.4454, 0.6647, 0.5906, 0.5936, 0.4454, 0.5936, 0.7417, 0.8158, 0.7417, 0.8869, 0.8128, 0.8158, 0.1872, 0.962, 0.2212, 0.962, 0.2212, 0.9279, 0.6842, 0.8909, 0.6842, 0.9249, 0.6687, 0.9249, 0.1872, 0.9249, 0.2212, 0.9249, 0.2212, 0.8909, 0.7232, 0.9239, 0.7232, 0.8899, 0.7387, 0.8899, 0.1842, 0.962, 0.1842, 0.9279, 0.1502, 0.962, 0.9279, 0.7027, 0.962, 0.6687, 0.962, 0.7027, 0.9279, 0.4434, 0.962, 0.3724, 0.962, 0.4434, 0.1862, 0.9239, 0.2202, 0.8899, 0.1862, 0.8899, 0.3724, 0.9805, 0.4064, 0.965, 0.4064, 0.9805, 0.8158, 0.8158, 0.8158, 0.8869, 0.8869, 0.8158, 0.962, 0.7057, 0.9279, 0.7397, 0.962, 0.7397, 0.3694, 0.8909, 0.3353, 0.9249, 0.3694, 0.9249, 0.7397, 0.8539, 0.7397, 0.8879, 0.7242, 0.8879, 0.964, 0.4054, 0.964, 0.3343, 0.9795, 0.3343, 0.5936, 0.9269, 0.5936, 0.961, 0.6647, 0.9269, 0.962, 0.7427, 0.9279, 0.8138, 0.962, 0.8138, 0.961, 0.3714, 0.9269, 0.3714, 0.9269, 0.4424, 0.07608, 0.962, 0.1471, 0.962, 0.1471, 0.8909, 0.1491, 0.2973, 0.2943, 0.2973, 0.1491, 0.4424, 0.002002, 0.2953, 0.1471, 0.1502, 0.1471, 0.2953, 0.002002, 0.4434, 0.1471, 0.2983, 0.1471, 0.4434, 0.5916, 0.4464, 0.5916, 0.5175, 0.4464, 0.5175, 0.5916, 0.5205, 0.5916, 0.5916, 0.4464, 0.5916, 0.2983, 0.5916, 0.4434, 0.5916, 0.4434, 0.5205, 0.2973, 0.5936, 0.4424, 0.5936, 0.2973, 0.6647, 0.7397, 0.2953, 0.6687, 0.2953, 0.7397, 0.1502, 0.8128, 0.2973, 0.7417, 0.2973, 0.7417, 0.4424, 0.4434, 0.7397, 0.2983, 0.7397, 0.4434, 0.6687, 0.2973, 0.6677, 0.2973, 0.7387, 0.4424, 0.6677, 0.7417, 0.001001, 0.7417, 0.1461, 0.8128, 0.001001, 0.4434, 0.1471, 0.2983, 0.1471, 0.4434, 0.002002, 0.4454, 0.7417, 0.4454, 0.8128, 0.5906, 0.7417, 0.9239, 0.7417, 0.8899, 0.7417, 0.8899, 0.8128, 0.8138, 0.9249, 0.8138, 0.8909, 0.7427, 0.9249, 0.9249, 0.7057, 0.8909, 0.7397, 0.9249, 0.7397, 0.1832, 0.9269, 0.1491, 0.9269, 0.1491, 0.961, 0.1862, 0.9269, 0.1862, 0.961, 0.2202, 0.9269, 0.6687, 0.8879, 0.6842, 0.8539, 0.6842, 0.8879, 0.965, 0.1471, 0.999, 0.1471, 0.999, 0.07608, 0.9805, 0.2613, 0.9805, 0.3323, 0.965, 0.3323, 0.7027, 0.9249, 0.6872, 0.9249, 0.7027, 0.8909, 0.999, 0.1842, 0.999, 0.1502, 0.965, 0.1842, 0.8138, 0.962, 0.6687, 0.962, 0.8138, 0.9464, 0.5916, 0.002002, 0.5916, 0.1471, 0.4464, 0.1471, 0.9249, 0.8879, 0.9249, 0.8168, 0.8909, 0.8879, 0.5195, 0.8899, 0.5195, 0.961, 0.5906, 0.8899, 0.1491, 0.8128, 0.1491, 0.7417, 0.2943, 0.7417, 0.964, 0.1461, 0.964, 0.07508, 0.998, 0.07508, 0.8138, 0.2953, 0.8138, 0.1502, 0.7427, 0.2953, 0.962, 0.3694, 0.962, 0.2983, 0.8909, 0.3694, 0.4454, 0.961, 0.5165, 0.8899, 0.4454, 0.8899, 0.8128, 0.8899, 0.7417, 0.9239, 0.7417, 0.8899, 0.2953, 0.7397, 0.1502, 0.7397, 0.2953, 0.6687, 0.8168, 0.4434, 0.8509, 0.4434, 0.8509, 0.2983, 0.9239, 0.8158, 0.8899, 0.8158, 0.8899, 0.8869, 0.6677, 0.9239, 0.6832, 0.8899, 0.6677, 0.8899, 0.1491, 0.1461, 0.2943, 0.001001, 0.1491, 0.001001, 0.6872, 0.8879, 0.7027, 0.8879, 0.7027, 0.8539, 0.1471, 0.5946, 0.1471, 0.6657, 0.002002, 0.6657, 0.6862, 0.8899, 0.6862, 0.9239, 0.7017, 0.8899, 0.5175, 0.2953, 0.5175, 0.1502, 0.4464, 0.2953, 0.1471, 0.7397, 0.002002, 0.7397, 0.1471, 0.6687, 0.7387, 0.6677, 0.5936, 0.6677, 0.5936, 0.7387, 0.8539, 0.5175, 0.9249, 0.4464, 0.9249, 0.5175, 0.961, 0.001001, 0.9269, 0.07207, 0.9269, 0.001001, 0.7397, 0.8509, 0.6687, 0.8509, 0.7397, 0.7798, 0.001001, 0.7387, 0.001001, 0.6677, 0.1461, 0.6677, 0.8138, 0.6657, 0.7427, 0.6657, 0.8138, 0.5946, 0.1461, 0.8899, 0.07508, 0.961, 0.07508, 0.8899, 0.9279, 0.5916, 0.962, 0.5916, 0.962, 0.5205, 0.9805, 0.1872, 0.965, 0.2583, 0.9805, 0.2583, 0.962, 0.8168, 0.9279, 0.8879, 0.962, 0.8879, 0.001001, 0.961, 0.001001, 0.8899, 0.07207, 0.8899, 0.8168, 0.7397, 0.8879, 0.7397, 0.8879, 0.6687, 0.5936, 0.4424, 0.6647, 0.2973, 0.5936, 0.2973, 0.8539, 0.07307, 0.9249, 0.002002, 0.9249, 0.07307, 0.5936, 0.9239, 0.5936, 0.8529, 0.6647, 0.8529, 0.2983, 0.9249, 0.3323, 0.9249, 0.3323, 0.8909, 0.1471, 0.8509, 0.002002, 0.8509, 0.1471, 0.8168, 0.3313, 0.8899, 0.2973, 0.8899, 0.2973, 0.9239, 0.3343, 0.8899, 0.3684, 0.8899, 0.3343, 0.9239, 0.8879, 0.962, 0.8168, 0.962, 0.8879, 0.9279, 0.3323, 0.9279, 0.2983, 0.962, 0.3323, 0.962, 0.2953, 0.1502, 0.1502, 0.2953, 0.2953, 0.2953, 0.4454, 0.4454, 0.4454, 0.5165, 0.5906, 0.4454, 0.5906, 0.1491, 0.5195, 0.2943, 0.5195, 0.1491, 0.4434, 0.1502, 0.2983, 0.2953, 0.4434, 0.2953, 0.9249, 0.1471, 0.8539, 0.1471, 0.9249, 0.07608, 0.9279, 0.2212, 0.962, 0.1502, 0.962, 0.2212, 0.3684, 0.964, 0.2973, 0.964, 0.2973, 0.9795, 0.2973, 0.9269, 0.3313, 0.9269, 0.2973, 0.961, 0.5936, 0.001001, 0.6647, 0.001001, 0.5936, 0.1461, 0.2212, 0.999, 0.2212, 0.965, 0.1502, 0.999, 0.7397, 0.1471, 0.7397, 0.002002, 0.6687, 0.1471, 0.8168, 0.9249, 0.8879, 0.9249, 0.8879, 0.8909, 0.3694, 0.962, 0.3694, 0.9279, 0.3353, 0.962, 0.3684, 0.9269, 0.3343, 0.9269, 0.3343, 0.961, 0.2973, 0.2973, 0.4424, 0.2973, 0.2973, 0.4424, 0.7047, 0.8869, 0.7202, 0.8529, 0.7047, 0.8529, 0.6687, 0.9434, 0.8138, 0.9434, 0.8138, 0.9279, 0.7232, 0.8869, 0.7387, 0.8529, 0.7232, 0.8529, 0.9239, 0.07508, 0.8529, 0.07508, 0.8529, 0.1461, 0.9805, 0.4249, 0.9805, 0.4094, 0.965, 0.4249, 0.2953, 0.9805, 0.2953, 0.965, 0.2242, 0.9805, 0.8158, 0.8899, 0.8869, 0.8899, 0.8158, 0.9239, 0.9269, 0.2202, 0.961, 0.1491, 0.9269, 0.1491, 0.8899, 0.6677, 0.8899, 0.7017, 0.9239, 0.6677, 0.1461, 0.8529, 0.001001, 0.8869, 0.001001, 0.8529, 0.6677, 0.8869, 0.6677, 0.8529, 0.6832, 0.8529, 0.3724, 0.8509, 0.5175, 0.8509, 0.5175, 0.8168, 0.964, 0.4084, 0.9795, 0.4084, 0.964, 0.4239, 0.9269, 0.6677, 0.961, 0.6677, 0.9269, 0.7017, 0.7017, 0.8529, 0.6862, 0.8529, 0.6862, 0.8869, 0.8899, 0.7047, 0.8899, 0.7387, 0.9239, 0.7047, 0.9269, 0.5195, 0.9269, 0.5906, 0.961, 0.5195, 0.4054, 0.964, 0.3714, 0.9795, 0.3714, 0.964, 0.8869, 0.6677, 0.8158, 0.7387, 0.8158, 0.6677, 0.6677, 0.1461, 0.7387, 0.001001, 0.6677, 0.001001, 0.5906, 0.8158, 0.5195, 0.8869, 0.5195, 0.8158, 0.3714, 0.8158, 0.3714, 0.8498, 0.5165, 0.8158, 0.2953, 0.962, 0.2242, 0.962, 0.2953, 0.8909, 0.5916, 0.4434, 0.5205, 0.4434, 0.5916, 0.2983, 0.7387, 0.1491, 0.6677, 0.1491, 0.6677, 0.2943, 0.8869, 0.9269, 0.8158, 0.9269, 0.8158, 0.961, 0.962, 0.07608, 0.962, 0.1471, 0.9279, 0.1471, 0.8509, 0.1471, 0.8168, 0.1471, 0.8509, 0.002002, 0.2212, 0.8168, 0.2212, 0.8879, 0.1502, 0.8879, 0.8498, 0.2973, 0.8158, 0.2973, 0.8158, 0.4424, 0.962, 0.4464, 0.962, 0.5175, 0.9279, 0.5175, 0.2943, 0.8158, 0.2232, 0.8158, 0.2232, 0.8869, 0.999, 0.07307, 0.965, 0.07307, 0.999, 0.002002, 0.1491, 0.8158, 0.1491, 0.8869, 0.2202, 0.8158, 0.7387, 0.7788, 0.6677, 0.7788, 0.6677, 0.8498, 0.4434, 0.4464, 0.2983, 0.5175, 0.4434, 0.5175, 0.9269, 0.7387, 0.9269, 0.7047, 0.961, 0.7047, 0.2953, 0.5916, 0.1502, 0.5916, 0.2953, 0.4464, 0.1491, 0.6677, 0.2943, 0.6677, 0.1491, 0.7387, 0.4424, 0.001001, 0.2973, 0.1461, 0.2973, 0.001001, 0.001001, 0.2973, 0.1461, 0.2973, 0.001001, 0.4424, 0.1491, 0.1491, 0.1491, 0.2943, 0.2943, 0.1491, 0.1461, 0.1491, 0.001001, 0.2943, 0.001001, 0.1491, 0.8138, 0.7397, 0.8138, 0.6687, 0.7427, 0.7397, 0.002002, 0.9805, 0.1471, 0.9805, 0.1471, 0.965, 0.7417, 0.2943, 0.8128, 0.1491, 0.7417, 0.1491, 0.9249, 0.5205, 0.9249, 0.5916, 0.8539, 0.5916, 0.998, 0.1491, 0.964, 0.1491, 0.964, 0.1832, 0.3694, 0.8879, 0.3694, 0.8168, 0.2983, 0.8879, 0.7397, 0.7768, 0.7397, 0.7427, 0.5946, 0.7768, 0.7387, 0.7417, 0.5936, 0.7417, 0.5936, 0.7758, 0.9269, 0.8869, 0.9269, 0.8158, 0.961, 0.8158, 0.3714, 0.961, 0.3714, 0.8899, 0.4424, 0.8899, 0.961, 0.8899, 0.8899, 0.8899, 0.8899, 0.9239, 0.7427, 0.8138, 0.8138, 0.8138, 0.8138, 0.7427, 0.962, 0.962, 0.8909, 0.962, 0.962, 0.9279, 0.964, 0.3313, 0.964, 0.2603, 0.9795, 0.2603, 0.961, 0.9269, 0.8899, 0.961, 0.8899, 0.9269, 0.8128, 0.5936, 0.7417, 0.6647, 0.7417, 0.5936, 0.7417, 0.6677, 0.7417, 0.7387, 0.8128, 0.6677, 0.8498, 0.001001, 0.8158, 0.1461, 0.8158, 0.001001, 0.7417, 0.8128, 0.8128, 0.7417, 0.7417, 0.7417, 0.1461, 0.964, 0.001001, 0.964, 0.001001, 0.9795, 0.7397, 0.5946, 0.7397, 0.6657, 0.5946, 0.6657, 0.8879, 0.2242, 0.8539, 0.3694, 0.8879, 0.3694, 0.6677, 0.4454, 0.7387, 0.4454, 0.6677, 0.5906, 0.1491, 0.998, 0.1491, 0.964, 0.2202, 0.964, 0.964, 0.07207, 0.964, 0.001001, 0.998, 0.001001, 0.1461, 0.8158, 0.001001, 0.8158, 0.001001, 0.8498, 0.4424, 0.1491, 0.2973, 0.2943, 0.2973, 0.1491, 0.6677, 0.2973, 0.6677, 0.4424, 0.7387, 0.2973, 0.3684, 0.8158, 0.2973, 0.8869, 0.2973, 0.8158, 0.8128, 0.9454, 0.6677, 0.961, 0.6677, 0.9454, 0.8158, 0.8128, 0.8869, 0.7417, 0.8158, 0.7417, 0.5936, 0.4454, 0.5936, 0.5906, 0.6647, 0.4454, 0.8529, 0.07207, 0.9239, 0.001001, 0.8529, 0.001001, 0.3714, 0.8529, 0.3714, 0.8869, 0.5165, 0.8529, 0.961, 0.7417, 0.9269, 0.7417, 0.9269, 0.8128, 0.2943, 0.964, 0.2232, 0.964, 0.2232, 0.9795, 0.8869, 0.2232, 0.8529, 0.2232, 0.8529, 0.3684, 0.8529, 0.3714, 0.8529, 0.4424, 0.9239, 0.3714, 0.5906, 0.5195, 0.4454, 0.5906, 0.4454, 0.5195, 0.5906, 0.2973, 0.5195, 0.2973, 0.5195, 0.4424, 0.4454, 0.1461, 0.4454, 0.001001, 0.5906, 0.001001, 0.8529, 0.4454, 0.9239, 0.4454, 0.8529, 0.5165, 0.4424, 0.5195, 0.2973, 0.5195, 0.2973, 0.5906, 0.4454, 0.4424, 0.5165, 0.2973, 0.4454, 0.2973, 0.1491, 0.5906, 0.1491, 0.4454, 0.2943, 0.4454, 0.4424, 0.4454, 0.2973, 0.4454, 0.2973, 0.5165, 0.5165, 0.1491, 0.4454, 0.1491, 0.4454, 0.2943, 0.9239, 0.5195, 0.8529, 0.5195, 0.8529, 0.5906, 0.1461, 0.5936, 0.001001, 0.6647, 0.001001, 0.5936, 0.9269, 0.5165, 0.961, 0.4454, 0.9269, 0.4454, 0.8128, 0.9269, 0.6677, 0.9424, 0.6677, 0.9269, 0.9269, 0.1461, 0.9269, 0.07508, 0.961, 0.07508, 0.8899, 0.2232, 0.8899, 0.2943, 0.961, 0.2232, 0.5936, 0.6647, 0.5936, 0.5936, 0.7387, 0.5936, 0.2232, 0.8899, 0.2943, 0.8899, 0.2232, 0.961, 0.8899, 0.3684, 0.8899, 0.2973, 0.961, 0.2973, 0.964, 0.2573, 0.9795, 0.1862, 0.964, 0.1862, 0.961, 0.5936, 0.8899, 0.6647, 0.8899, 0.5936])
me_rock_worn_cluster001.materials.append(mat_rock_worn001)
me_rock_worn_cluster001.use_remesh_fix_poles = True
me_rock_worn_cluster001.use_remesh_preserve_attributes = False
me_rock_worn_cluster001.use_mirror_vertex_groups = False
me_rock_worn_cluster001.update()
me_rock_worn_cluster001.normals_split_custom_set([tuple(v) for v in zip(*[iter([0.4075, 0.08067, -0.9096, 0.4075, 0.08067, -0.9096, 0.4075, 0.08067, -0.9096, -0.05838, 0.5022, -0.8628, -0.05839, 0.5022, -0.8628, -0.05839, 0.5022, -0.8628, -0.05839, 0.5022, -0.8628, -0.05838, 0.5022, -0.8628, -0.02954, 0.5011, -0.8649, 0.07348, 0.02229, -0.997, 0.07338, 0.02233, -0.9971, 0.05104, 0.03236, -0.9982, 0.07348, 0.02229, -0.997, 0.09593, 0.01218, -0.9953, 0.07338, 0.02233, -0.9971, 0.3639, -0.8348, -0.4132, 0.204, -0.9747, 0.09132, 0.4734, -0.4946, -0.7289, 0.4734, -0.4946, -0.7289, 0.6947, -0.7044, -0.1456, 0.3639, -0.8348, -0.4132, 0.6947, -0.7044, -0.1456, 0.4734, -0.4946, -0.7289, 0.7687, -0.2952, -0.5675, 0.7687, -0.2952, -0.5675, 0.8609, -0.4291, 0.2734, 0.6947, -0.7044, -0.1456, 0.8609, -0.4291, 0.2734, 0.7687, -0.2952, -0.5675, 0.9013, -0.1784, 0.3947, 0.8609, -0.4291, 0.2734, 0.9013, -0.1784, 0.3947, 0.184, -0.5759, 0.7966, 0.184, -0.5759, 0.7966, 0.6947, -0.7044, -0.1456, 0.8609, -0.4291, 0.2734, 0.184, -0.5759, 0.7966, 0.1661, -0.7181, 0.6759, 0.6947, -0.7044, -0.1456, 0.184, -0.5759, 0.7966, 0.0015, -0.8105, 0.5858, 0.1661, -0.7181, 0.6759, 0.184, -0.5759, 0.7966, -0.09335, -0.6388, 0.7637, 0.0015, -0.8105, 0.5858, -0.09335, -0.6388, 0.7637, -0.01518, -0.7791, 0.6267, 0.0015, -0.8105, 0.5858, 0.0015, -0.8105, 0.5858, -0.01518, -0.7791, 0.6267, 0.204, -0.9747, 0.09132, 0.204, -0.9747, 0.09132, 0.3639, -0.8348, -0.4132, 0.0015, -0.8105, 0.5858, -0.07027, 0.4579, -0.8862, -0.07027, 0.4579, -0.8862, -0.07027, 0.4579, -0.8862, -0.03144, 0.02173, -0.9993, -0.03555, 0.02504, -0.9991, -0.01454, -0.001726, -0.9999, -0.03144, 0.02173, -0.9993, -0.04602, 0.03837, -0.9982, -0.03555, 0.02504, -0.9991, -0.04389, 0.03186, -0.9985, -0.03555, 0.02504, -0.9991, -0.04602, 0.03837, -0.9982, 0.05933, 0.5246, 0.8493, 0.05933, 0.5246, 0.8493, 0.05933, 0.5246, 0.8493, -0.2622, 0.00175, 0.965, -0.2622, 0.00176, 0.965, -0.2585, -0.01085, 0.9659, -0.2341, -0.001421, 0.9722, -0.2622, 0.00176, 0.965, -0.2622, 0.00175, 0.965, -0.2084, 0.009615, 0.978, -0.2083, 0.00944, 0.978, -0.2298, 0.01282, 0.9732, -0.2083, 0.00944, 0.978, -0.2084, 0.009615, 0.978, -0.2084, 0.009633, 0.978, -0.2085, 0.009552, 0.978, -0.2083, 0.00944, 0.978, -0.2084, 0.009633, 0.978, -0.2216, -0.003808, 0.9751, -0.2085, 0.009552, 0.978, -0.2084, 0.009633, 0.978, -0.2341, -0.001422, 0.9722, -0.2216, -0.003808, 0.9751, -0.2084, 0.009633, 0.978, -0.2151, -0.01046, 0.9765, -0.2216, -0.003808, 0.9751, -0.2341, -0.001422, 0.9722, -0.2151, -0.01046, 0.9765, -0.2341, -0.001422, 0.9722, -0.2341, -0.001449, 0.9722, -0.2346, -0.0194, 0.9719, -0.2151, -0.01046, 0.9765, -0.2341, -0.001449, 0.9722, -0.2346, -0.0194, 0.9719, -0.2341, -0.001449, 0.9722, -0.2344, -0.01956, 0.9719, -0.2341, -0.001421, 0.9722, -0.2344, -0.01956, 0.9719, -0.2341, -0.001449, 0.9722, -0.2341, -0.001422, 0.9722, -0.2341, -0.001421, 0.9722, -0.2341, -0.001449, 0.9722, -0.2341, -0.001421, 0.9722, -0.2341, -0.001422, 0.9722, -0.2622, 0.00176, 0.965, -0.2622, 0.00176, 0.965, -0.2341, -0.001422, 0.9722, -0.2084, 0.009633, 0.978, -0.317, -0.02535, 0.9481, -0.3316, -0.01076, 0.9434, -0.317, -0.02531, 0.9481, -0.317, -0.02535, 0.9481, -0.3137, -0.01139, 0.9495, -0.3316, -0.01076, 0.9434, -0.2925, -0.03296, 0.9557, -0.3316, -0.01076, 0.9434, -0.3137, -0.01139, 0.9495, -0.3316, -0.01076, 0.9434, -0.3316, -0.01076, 0.9434, -0.3316, -0.01076, 0.9434, -0.2925, -0.03296, 0.9557, -0.2925, -0.03296, 0.9557, -0.2925, -0.03296, 0.9557, -0.3473, -0.08573, 0.9338, -0.3473, -0.08572, 0.9338, -0.3473, -0.08573, 0.9338, -0.3473, -0.08573, 0.9338, -0.3433, -0.05209, 0.9378, -0.3473, -0.08572, 0.9338, -0.3433, -0.0521, 0.9378, -0.3473, -0.08572, 0.9338, -0.3433, -0.05209, 0.9378, -0.09499, 0.005291, 0.9955, -0.09499, 0.005291, 0.9955, -0.09499, 0.005291, 0.9955, 0.8555, 0.1665, 0.4903, 0.8555, 0.1665, 0.4903, 0.8555, 0.1665, 0.4903, 0.8555, 0.1665, 0.4903, 0.8555, 0.1665, 0.4903, 0.8596, 0.1662, 0.4832, -0.3525, 0.08921, 0.9315, -0.3525, 0.08924, 0.9315, -0.3525, 0.0892, 0.9315, -0.3481, 0.1049, 0.9316, -0.3525, 0.08924, 0.9315, -0.3525, 0.08921, 0.9315, -0.29, 0.1089, 0.9508, -0.29, 0.1089, 0.9508, -0.2776, 0.1046, 0.955, -0.29, 0.1089, 0.9508, -0.29, 0.1089, 0.9508, -0.29, 0.1089, 0.9508, -0.2776, 0.1046, 0.955, -0.2934, 0.01962, 0.9558, -0.2964, 0.05163, 0.9537, -0.2934, 0.01961, 0.9558, -0.3225, 0.02874, 0.9461, -0.2934, 0.01962, 0.9558, -0.2934, 0.01962, 0.9558, -0.3225, 0.02874, 0.9461, -0.2964, 0.05163, 0.9537, -0.3225, 0.02873, 0.9461, -0.3225, 0.02873, 0.9461, -0.3225, 0.02873, 0.9461, -0.8633, 0.4079, 0.2971, -0.8588, 0.4082, 0.3096, -0.8633, 0.4079, 0.2973, -0.8633, 0.4079, 0.2973, -0.8633, 0.4079, 0.2973, -0.8633, 0.4079, 0.2971, -0.1845, 0.1064, -0.9771, -0.1742, 0.09311, -0.9803, -0.1742, 0.09312, -0.9803, -0.1742, 0.0931, -0.9803, -0.1742, 0.09312, -0.9803, -0.1742, 0.09311, -0.9803, -0.1742, 0.0931, -0.9803, -0.1508, 0.09551, -0.9839, -0.1742, 0.09312, -0.9803, 0.004434, -0.3829, -0.9238, 0.004459, -0.383, -0.9238, 0.004447, -0.3829, -0.9238, 0.004459, -0.383, -0.9238, -0.01076, -0.3701, -0.9289, 0.004447, -0.3829, -0.9238, 0.07641, -0.2452, 0.9664, 0.07725, -0.2458, 0.9662, 0.07725, -0.2458, 0.9662, 0.07691, -0.2456, 0.9663, -0.0906, -0.2584, 0.9618, -0.0906, -0.2584, 0.9618, -0.0906, -0.2584, 0.9618, -0.0906, -0.2584, 0.9618, -0.2556, -0.264, 0.9301, -0.299, -0.05843, 0.9525, -0.3097, -0.05172, 0.9494, -0.299, -0.05843, 0.9525, -0.299, -0.05843, 0.9525, -0.299, -0.05843, 0.9525, -0.299, -0.05843, 0.9525, 0.7474, 0.09174, 0.658, 0.7474, 0.09179, 0.658, 0.7475, 0.09166, 0.6579, 0.7474, 0.09179, 0.658, 0.7474, 0.09174, 0.658, 0.7485, 0.0901, 0.657, 0.2485, 0.3251, 0.9124, 0.2484, 0.3252, 0.9125, 0.2484, 0.3251, 0.9125, 0.2484, 0.3251, 0.9125, 0.2575, 0.3214, 0.9112, 0.2485, 0.3251, 0.9124, 0.8552, 0.04403, 0.5164, 0.8552, 0.04403, 0.5164, 0.8447, 0.04323, 0.5334, 0.8552, 0.04403, 0.5164, 0.8552, 0.04403, 0.5164, 0.8552, 0.04403, 0.5164, 0.8625, 0.05014, 0.5036, 0.8625, 0.05014, 0.5036, 0.8552, 0.04403, 0.5164, -0.2878, 0.6907, 0.6635, -0.2878, 0.6907, 0.6635, -0.2878, 0.6907, 0.6635, -0.3389, 0.06242, 0.9388, -0.3389, 0.06246, 0.9388, -0.3389, 0.06244, 0.9388, -0.3403, 0.0307, 0.9398, -0.3389, 0.06246, 0.9388, -0.3389, 0.06242, 0.9388, -0.9821, 0.1792, 0.058, -0.6918, 0.1179, -0.7124, -0.9827, -0.04697, 0.1792, -0.6918, 0.1179, -0.7124, -0.9821, 0.1792, 0.058, -0.853, 0.4114, -0.3213, -0.853, 0.4114, -0.3213, -0.4784, 0.2532, -0.8408, -0.6918, 0.1179, -0.7124, -0.4784, 0.2532, -0.8408, -0.853, 0.4114, -0.3213, -0.4541, 0.3276, -0.8285, -0.4541, 0.3276, -0.8285, -0.4019, 0.4181, -0.8147, -0.4784, 0.2532, -0.8408, -0.4019, 0.4181, -0.8147, -0.4541, 0.3276, -0.8285, -0.6454, 0.6805, -0.3471, -0.6454, 0.6805, -0.3471, -0.3162, 0.5451, -0.7765, -0.4019, 0.4181, -0.8147, -0.3162, 0.5451, -0.7765, -0.6454, 0.6805, -0.3471, -0.5307, 0.8448, -0.06788, -0.5307, 0.8448, -0.06788, -0.2581, 0.9616, 0.09354, -0.3162, 0.5451, -0.7765, -0.5307, 0.8448, -0.06788, -0.57, 0.4247, 0.7034, -0.2581, 0.9616, 0.09354, -0.57, 0.4247, 0.7034, -0.5307, 0.8448, -0.06788, -0.6454, 0.6805, -0.3471, -0.57, 0.4247, 0.7034, -0.6454, 0.6805, -0.3471, -0.6289, 0.4968, 0.5981, -0.57, 0.4247, 0.7034, -0.6289, 0.4968, 0.5981, -0.853, 0.4114, -0.3213, -0.57, 0.4247, 0.7034, -0.853, 0.4114, -0.3213, -0.9821, 0.1792, 0.058, -0.9821, 0.1792, 0.058, -0.9827, -0.04697, 0.1792, -0.57, 0.4247, 0.7034, 0.2278, -0.5356, 0.8131, 0.208, -0.5473, 0.8107, 0.2081, -0.5473, 0.8107, 0.2081, -0.5473, 0.8107, 0.208, -0.5473, 0.8107, 0.1883, -0.5586, 0.8078, -0.1428, -0.4278, 0.8925, -0.1428, -0.4278, 0.8925, -0.1428, -0.4278, 0.8925, -0.01652, -9.804e-06, -0.9999, 0.002527, 0.005506, -1.0, -0.008006, 0.0198, -0.9998, -0.008003, 0.01979, -0.9998, -0.01652, -9.804e-06, -0.9999, -0.008006, 0.0198, -0.9998, -0.008006, 0.0198, -0.9998, -0.008058, 0.01975, -0.9998, -0.008003, 0.01979, -0.9998, -0.008058, 0.01975, -0.9998, -0.008028, 0.01976, -0.9998, -0.008003, 0.01979, -0.9998, 0.05455, 0.0327, -0.998, 0.05458, 0.0327, -0.998, 0.05458, 0.0327, -0.998, 0.05458, 0.0327, -0.998, 0.05458, 0.0327, -0.998, 0.05458, 0.0327, -0.998, 0.05458, 0.0327, -0.998, 0.06903, 0.01512, -0.9975, 0.05458, 0.0327, -0.998, 0.02697, -0.08485, -0.996, 0.02707, -0.08479, -0.996, 0.02689, -0.0849, -0.996, 0.02707, -0.08479, -0.996, 0.02697, -0.08485, -0.996, 0.02689, -0.0849, -0.996, -0.01993, -0.1255, -0.9919, -0.01991, -0.1254, -0.9919, -0.02, -0.1254, -0.9919, -0.01993, -0.1255, -0.9919, -0.02, -0.1254, -0.9919, -0.01991, -0.1254, -0.9919, -0.01993, -0.1255, -0.9919, -0.01991, -0.1254, -0.9919, -0.01899, -0.0909, -0.9957, -0.01899, -0.0909, -0.9957, -0.01991, -0.1254, -0.9919, 0.02699, -0.08484, -0.996, -0.01898, -0.09092, -0.9957, -0.01898, -0.09092, -0.9957, -0.01898, -0.09092, -0.9957, 0.05389, 0.02169, -0.9983, -0.3458, -0.0445, -0.9372, -0.03192, 0.04605, -0.9984, -0.9121, -0.07893, -0.4023, -0.03192, 0.04605, -0.9984, -0.3458, -0.0445, -0.9372, -0.5828, 0.2228, 0.7815, -0.3685, 0.2728, 0.8887, -0.3685, 0.2728, 0.8887, -0.3685, 0.2728, 0.8887, -0.3685, 0.2728, 0.8887, -0.1322, 0.3064, 0.9427, -0.1323, 0.3065, 0.9427, -0.1563, 0.02406, 0.9874, -0.1563, 0.02403, 0.9874, -0.1563, 0.02403, 0.9874, -0.1563, 0.02406, 0.9874, -0.1638, -0.2656, 0.9501, -0.03619, -0.1837, -0.9823, 0.1653, 0.2544, -0.9529, 0.1653, 0.2544, -0.9529, 0.1653, 0.2544, -0.9529, 0.3282, 0.6332, -0.701, 0.1653, 0.2544, -0.9529, -0.4884, -0.5661, -0.664, -0.4858, -0.5759, -0.6575, -0.486, -0.5755, -0.6577, -0.4858, -0.5759, -0.6575, -0.4832, -0.5858, -0.6507, -0.486, -0.5755, -0.6577, -0.01247, 0.03407, -0.9993, -0.003909, 0.03009, -0.9995, -0.003649, 0.02997, -0.9995, -0.003649, 0.02997, -0.9995, -0.003909, 0.03009, -0.9995, 0.004772, 0.02606, -0.9996, 0.1364, -0.09302, -0.9863, 0.09146, -0.04864, -0.9946, 0.03972, -0.02668, -0.9989, 0.03972, -0.02668, -0.9989, 0.09146, -0.04864, -0.9946, -0.01246, 0.03407, -0.9993, 0.004771, 0.02606, -0.9996, -0.02008, -0.1256, -0.9919, -0.02009, -0.1256, -0.9919, -0.02008, -0.1256, -0.9919, -0.03744, -0.2957, -0.9546, -0.02009, -0.1256, -0.9919, 0.4741, 0.1666, -0.8646, 0.4741, 0.1666, -0.8646, 0.4741, 0.1666, -0.8646, 0.1473, -0.1999, 0.9687, 0.169, -0.2313, 0.9581, 0.1689, -0.2312, 0.9581, 0.1689, -0.2312, 0.9581, 0.169, -0.2313, 0.9581, 0.1903, -0.2622, 0.9461, 0.5708, -0.1483, -0.8076, 0.5708, -0.1483, -0.8076, 0.5708, -0.1483, -0.8076, -0.1432, -0.0558, -0.9881, -0.1432, -0.0558, -0.9881, -0.1432, -0.0558, -0.9881, 0.03088, 0.05017, -0.9983, 0.03974, 0.05333, -0.9978, 0.03984, 0.05336, -0.9978, 0.03974, 0.05333, -0.9978, 0.04848, 0.05644, -0.9972, 0.03984, 0.05336, -0.9978, -0.03058, 0.4937, -0.8691, -0.03058, 0.4937, -0.8691, -0.03058, 0.4937, -0.8691, -0.1774, -0.08242, -0.9807, -0.1774, -0.08242, -0.9807, -0.1774, -0.08242, -0.9807, -0.008903, 0.006675, -0.9999, -0.06395, 0.01741, -0.9978, 0.0397, -0.02667, -0.9989, -0.3862, 0.1091, 0.9159, -0.3862, 0.1091, 0.9159, -0.3862, 0.1091, 0.9159, -0.7082, -0.1618, -0.6873, -0.7082, -0.1618, -0.6873, -0.7082, -0.1618, -0.6873, -0.1069, -0.3529, -0.9296, -0.1069, -0.3529, -0.9296, -0.1069, -0.3529, -0.9296, -0.09332, -0.3776, -0.9212, -0.09332, -0.3776, -0.9212, -0.1069, -0.3529, -0.9295, -0.3422, -0.4193, -0.8409, -0.3422, -0.4193, -0.8409, -0.3422, -0.4193, -0.8409, 0.07772, -0.3854, 0.9195, 0.08536, -0.3409, 0.9362, 0.08536, -0.3409, 0.9362, 0.08536, -0.3409, 0.9362, 0.08536, -0.3409, 0.9362, 0.09279, -0.2955, 0.9508, 0.3111, 0.6338, 0.7081, 0.3111, 0.6338, 0.7081, 0.3111, 0.6338, 0.7081, -0.05882, -0.3566, -0.9324, -0.05882, -0.3566, -0.9324, -0.05882, -0.3566, -0.9324, 0.5774, 0.05954, 0.8143, 0.3919, -0.07715, 0.9168, 0.392, -0.07714, 0.9167, 0.392, -0.07714, 0.9167, 0.3919, -0.07715, 0.9168, 0.1816, -0.2089, 0.9609, 0.1901, 0.06973, -0.9793, 0.1901, 0.06973, -0.9793, 0.1901, 0.06973, -0.9793, -0.1799, -0.9124, -0.3677, -0.1799, -0.9124, -0.3677, -0.1799, -0.9124, -0.3677, 0.5975, -0.103, -0.7952, 0.5975, -0.103, -0.7952, 0.5975, -0.103, -0.7952, -0.3666, -0.06173, 0.9283, -0.3666, -0.0617, 0.9283, -0.3665, -0.06171, 0.9284, -0.3665, -0.06171, 0.9284, -0.3666, -0.0617, 0.9283, -0.3757, -0.08362, 0.923, -0.3441, -0.08697, 0.9349, -0.3757, -0.08362, 0.923, -0.3666, -0.0617, 0.9283, -0.3679, -0.03762, 0.9291, -0.3666, -0.06174, 0.9283, -0.3679, -0.03762, 0.9291, -0.07947, 0.2887, 0.9541, -0.07947, 0.2887, 0.9541, -0.07947, 0.2887, 0.9541, 0.5927, 0.7979, 0.1099, 0.2236, 0.2019, -0.9536, 0.5597, 0.7449, -0.3631, -0.313, 0.6943, 0.6481, -0.313, 0.6943, 0.6481, -0.313, 0.6943, 0.6481, 0.5597, 0.7449, -0.3631, 0.403, 0.6732, 0.62, 0.5927, 0.7979, 0.1099, 0.403, 0.6732, 0.62, 0.3776, 0.6212, 0.6867, 0.5927, 0.7979, 0.1099, 0.403, 0.6732, 0.62, 0.3448, 0.6753, 0.652, 0.3776, 0.6212, 0.6867, 0.3448, 0.6753, 0.652, 0.403, 0.6732, 0.62, 0.3756, 0.7123, 0.5929, -0.05339, 0.03236, -0.998, -0.05311, 0.03242, -0.9981, -0.05382, 0.03228, -0.998, -0.05311, 0.03242, -0.9981, -0.05316, 0.0324, -0.9981, -0.05382, 0.03228, -0.998, 0.02876, 0.01534, -0.9995, 0.02879, 0.01535, -0.9995, 0.02873, 0.01533, -0.9995, 0.02873, 0.01533, -0.9995, 0.02879, 0.01535, -0.9995, 0.02878, 0.01535, -0.9995, 0.1929, -0.1948, -0.9617, 0.1929, -0.1948, -0.9617, 0.1929, -0.1948, -0.9617, -0.06102, -0.3085, 0.9493, -0.05746, -0.3293, 0.9425, -0.05746, -0.3293, 0.9425, -0.06102, -0.3085, 0.9493, 0.2732, -0.4114, 0.8695, 0.2732, -0.4114, 0.8695, 0.2732, -0.4114, 0.8695, 0.2732, -0.4114, 0.8695, 0.5723, -0.4613, 0.6779, 0.3066, -0.1854, -0.9336, 0.3066, -0.1854, -0.9336, 0.3066, -0.1854, -0.9336, -0.1301, -0.6814, 0.7203, -0.1301, -0.6814, 0.7203, -0.1301, -0.6814, 0.7203, 0.3191, -0.07712, -0.9446, 0.3191, -0.07712, -0.9446, 0.3191, -0.07712, -0.9446, 0.07792, 0.7077, 0.7022, 0.07812, 0.7077, 0.7022, 0.07818, 0.7077, 0.7022, 0.07818, 0.7077, 0.7022, 0.07812, 0.7077, 0.7022, 0.07843, 0.7076, 0.7022, 0.2279, 0.559, 0.7972, 0.2279, 0.559, 0.7972, 0.2279, 0.559, 0.7972, 0.5693, -0.01201, -0.822, 0.5693, -0.01201, -0.822, 0.5693, -0.01201, -0.822, -0.385, 0.7182, -0.5797, -0.385, 0.7182, -0.5797, -0.385, 0.7182, -0.5797, 0.8626, 0.009927, 0.5057, 0.8626, 0.009927, 0.5057, 0.8626, 0.009927, 0.5057, -0.1726, -0.3544, 0.919, -0.1726, -0.3544, 0.919, -0.1726, -0.3544, 0.919, 0.05497, -0.269, -0.9616, 0.05497, -0.269, -0.9616, 0.05497, -0.269, -0.9616, 0.8587, 0.02994, -0.5117, 0.8587, 0.02994, -0.5117, 0.8587, 0.02994, -0.5117, 0.5477, -0.6656, 0.5069, 0.5477, -0.6656, 0.5069, 0.5477, -0.6656, 0.5069, 0.1186, 0.5679, 0.8145, 0.08384, 0.4981, 0.863, 0.08374, 0.4979, 0.8632, 0.08374, 0.4979, 0.8632, 0.08384, 0.4981, 0.863, 0.04821, 0.4237, 0.9045, -0.3406, -0.5965, 0.7268, -0.3406, -0.5965, 0.7268, -0.3406, -0.5965, 0.7268, -0.003826, -0.9463, -0.3233, -0.003826, -0.9463, -0.3233, -0.003826, -0.9463, -0.3233, -0.5481, 0.5969, -0.586, -0.5481, 0.5969, -0.586, -0.5481, 0.5969, -0.586, 0.00968, -0.843, 0.5379, 0.00968, -0.843, 0.5379, 0.00968, -0.843, 0.5379, 0.701, 0.548, -0.4564, 0.6745, 0.6229, -0.3963, 0.6745, 0.6229, -0.3963, 0.6745, 0.6229, -0.3963, 0.6413, 0.6916, -0.3323, 0.6745, 0.6229, -0.3963, -0.3458, -0.0445, -0.9372, -0.6208, -0.4496, 0.6422, -0.9121, -0.07893, -0.4023, -0.6208, -0.4496, 0.6422, -0.4314, -0.2879, 0.855, -0.9121, -0.07893, -0.4023, -0.6208, -0.4496, 0.6422, -0.1719, -0.5606, 0.8101, -0.4314, -0.2879, 0.855, -0.1719, -0.5606, 0.8101, -0.6208, -0.4496, 0.6422, -0.1833, -0.5841, 0.7907, -0.1242, -0.03664, 0.9916, -0.1242, -0.03664, 0.9916, -0.1242, -0.03664, 0.9916, -0.3248, 0.03377, 0.9452, -0.3248, 0.03377, 0.9452, -0.3248, 0.03377, 0.9452, 0.2348, 0.4073, 0.8826, 0.2348, 0.4073, 0.8826, 0.2348, 0.4073, 0.8826, -0.8314, 0.5469, 0.09866, -0.8314, 0.5469, 0.09866, -0.8314, 0.5469, 0.09866, 0.3547, 0.4989, -0.7908, 0.3547, 0.4989, -0.7908, 0.3547, 0.4989, -0.7908, -0.2963, 0.07399, 0.9522, -0.2963, 0.07399, 0.9522, -0.2963, 0.07399, 0.9522, -0.3125, 0.075, 0.9469, -0.2963, 0.07399, 0.9522, -0.2963, 0.07399, 0.9522, -0.6712, -0.6221, 0.4031, -0.6712, -0.6221, 0.4031, -0.6712, -0.6221, 0.4031, 0.1935, 0.4751, -0.8584, 0.1935, 0.4751, -0.8584, 0.1935, 0.4751, -0.8584, -0.9572, -0.1232, 0.2619, -0.9572, -0.1232, 0.2619, -0.9572, -0.1232, 0.2619, 0.1248, 0.6204, -0.7743, 0.1248, 0.6204, -0.7743, 0.1248, 0.6204, -0.7743, 0.8216, -0.3852, 0.4201, 0.8216, -0.3852, 0.4201, 0.8216, -0.3852, 0.4201, 0.1774, 0.98, 0.09032, 0.1774, 0.98, 0.09032, 0.1774, 0.98, 0.09032, 0.7449, -0.2624, 0.6134, 0.7449, -0.2624, 0.6134, 0.7449, -0.2624, 0.6134, -0.1058, 0.1433, -0.984, -0.1058, 0.1433, -0.984, -0.1058, 0.1433, -0.984, 0.7497, -0.5916, 0.2964, 0.7497, -0.5916, 0.2964, 0.7497, -0.5916, 0.2964, -0.0253, 0.4869, -0.8731, -0.0253, 0.4869, -0.8731, -0.0253, 0.4869, -0.8731, 0.8147, 0.201, 0.544, 0.8147, 0.201, 0.544, 0.8147, 0.201, 0.544, -0.5745, 0.8143, -0.08289, -0.5745, 0.8143, -0.08289, -0.5745, 0.8143, -0.08289, 0.7899, 0.2589, 0.5559, 0.7899, 0.2589, 0.5559, 0.7899, 0.2589, 0.5559, -0.0425, -0.03324, -0.9985, -0.04251, -0.03326, -0.9985, -0.04251, -0.03326, -0.9985, -0.0285, -0.01474, -0.9995, -0.04251, -0.03326, -0.9985, -0.04251, -0.03326, -0.9985, 0.05815, -0.03596, -0.9977, 0.05815, -0.03595, -0.9977, 0.05816, -0.03596, -0.9977, 0.05816, -0.03596, -0.9977, 0.05815, -0.03595, -0.9977, 0.03825, -0.0113, -0.9992, 0.04566, -0.01824, -0.9988, 0.04566, -0.01824, -0.9988, 0.04566, -0.01824, -0.9988, 0.7104, 0.6524, 0.2638, 0.7104, 0.6524, 0.2638, 0.7104, 0.6524, 0.2638, 0.3741, 0.1534, -0.9146, 0.3741, 0.1534, -0.9146, 0.3741, 0.1534, -0.9146, 0.4004, 0.1295, -0.9072, 0.4004, 0.1295, -0.9072, 0.4004, 0.1295, -0.9072, 0.5801, -0.4313, 0.691, 0.5801, -0.4313, 0.691, 0.5801, -0.4313, 0.691, 0.6814, 0.7248, -0.1017, 0.6814, 0.7248, -0.1017, 0.6814, 0.7248, -0.1017, -0.3922, -0.3695, -0.8424, -0.3922, -0.3695, -0.8424, -0.3922, -0.3695, -0.8424, -0.2737, 0.9606, 0.04846, -0.2737, 0.9606, 0.04847, -0.2736, 0.9606, 0.04953, -0.2737, 0.9606, 0.04847, -0.2736, 0.9606, 0.04945, -0.2736, 0.9606, 0.04953, -0.5531, 0.8327, 0.02655, -0.5531, 0.8327, 0.02655, -0.5531, 0.8327, 0.02655, -0.4465, -0.3566, -0.8206, -0.4465, -0.3566, -0.8206, -0.4465, -0.3566, -0.8206, 0.1978, 0.9704, 0.1388, 0.1978, 0.9704, 0.1388, 0.1978, 0.9704, 0.1388, -0.2521, -0.5899, -0.7671, -0.2521, -0.5899, -0.7671, -0.2521, -0.5899, -0.7671, 0.2236, 0.8855, 0.4073, 0.2236, 0.8855, 0.4073, 0.2236, 0.8855, 0.4073, -0.8962, -0.4373, -0.07447, -0.8962, -0.4373, -0.07447, -0.8962, -0.4373, -0.07447, 0.7698, 0.5996, 0.2189, 0.7698, 0.5996, 0.2189, 0.7698, 0.5996, 0.2189, -0.3251, -0.1244, 0.9375, -0.325, -0.1244, 0.9375, -0.325, -0.1244, 0.9375, -0.325, -0.1244, 0.9375, -0.325, -0.1244, 0.9375, -0.3361, -0.1137, 0.935, -0.8197, -0.1609, 0.5497, -0.8197, -0.1609, 0.5497, -0.8197, -0.1609, 0.5497, 0.7837, 0.5353, 0.315, 0.7837, 0.5353, 0.315, 0.7837, 0.5353, 0.315, -0.6651, -0.742, -0.0837, -0.6651, -0.742, -0.0837, -0.6651, -0.742, -0.0837, -0.1777, 0.2353, 0.9555, -0.1777, 0.2353, 0.9555, -0.1777, 0.2353, 0.9555, -0.63, -0.7468, -0.2129, -0.63, -0.7468, -0.2129, -0.63, -0.7468, -0.2129, -0.04246, 0.1633, 0.9857, -0.04246, 0.1633, 0.9857, -0.04246, 0.1633, 0.9857, -0.4612, 0.772, 0.4374, -0.4612, 0.772, 0.4374, -0.4612, 0.772, 0.4373, -0.4612, 0.772, 0.4374, -0.4612, 0.772, 0.4374, -0.4612, 0.772, 0.4373, 0.8948, -0.4058, -0.1862, 0.8948, -0.4058, -0.1862, 0.8948, -0.4058, -0.1862, -0.03903, -0.0418, 0.9984, -0.03903, -0.04181, 0.9984, -0.03904, -0.04179, 0.9984, -0.03901, -0.04182, 0.9984, -0.03904, -0.04179, 0.9984, -0.03903, -0.04181, 0.9984, 0.01273, 0.08895, 0.996, 0.01273, 0.08895, 0.996, 0.01273, 0.08895, 0.996, 0.8991, -0.4125, -0.1463, 0.8991, -0.4125, -0.1463, 0.8991, -0.4125, -0.1463, 0.1974, -0.2215, 0.955, 0.1974, -0.2215, 0.955, 0.1974, -0.2215, 0.955, -0.8022, 0.553, 0.2251, -0.8022, 0.553, 0.2251, -0.8022, 0.553, 0.2251, 0.05415, -0.3301, 0.9424, 0.05415, -0.3301, 0.9424, 0.05415, -0.3301, 0.9424, -0.7792, 0.6017, -0.1753, -0.7792, 0.6017, -0.1753, -0.7792, 0.6017, -0.1753, -0.2691, -0.7494, 0.605, -0.2691, -0.7494, 0.605, -0.2692, -0.7494, 0.605, -0.2691, -0.7494, 0.605, -0.2692, -0.7494, 0.605, -0.2692, -0.7494, 0.605, -0.5156, -0.4566, 0.725, -0.5156, -0.4566, 0.725, -0.5156, -0.4566, 0.725, 0.5306, -0.6265, 0.5709, 0.5306, -0.6265, 0.5709, 0.5306, -0.6265, 0.5709, 0.05829, -0.9034, 0.4249, 0.05829, -0.9034, 0.4249, 0.05829, -0.9034, 0.4249, 0.5548, -0.4595, 0.6936, 0.5548, -0.4595, 0.6936, 0.5548, -0.4595, 0.6936, -0.01113, -0.3606, 0.9326, -0.01113, -0.3606, 0.9326, -0.01113, -0.3606, 0.9326, -0.2833, -0.2033, 0.9372, -0.2833, -0.2033, 0.9372, -0.2833, -0.2033, 0.9372, -0.2, -0.1861, 0.962, -0.2, -0.1861, 0.962, -0.2, -0.1861, 0.962, 0.3567, 0.1608, 0.9203, 0.3567, 0.1608, 0.9203, 0.3567, 0.1608, 0.9203, 0.3929, -0.1808, 0.9016, 0.3929, -0.1808, 0.9016, 0.3929, -0.1808, 0.9016, -0.2144, 0.1608, 0.9634, -0.2144, 0.1608, 0.9634, -0.2144, 0.1608, 0.9634, -0.0462, -0.932, 0.3595, -0.0462, -0.932, 0.3595, -0.0462, -0.932, 0.3595, 0.07879, 0.4937, 0.8661, 0.07879, 0.4937, 0.8661, 0.07879, 0.4937, 0.8661, 0.03219, -0.5862, -0.8095, 0.03219, -0.5862, -0.8095, 0.03219, -0.5862, -0.8095, 0.719, 0.6772, -0.1564, 0.719, 0.6772, -0.1564, 0.719, 0.6772, -0.1564, 0.9988, 0.04873, -0.008347, 0.9988, 0.04873, -0.008347, 0.9988, 0.04873, -0.008347, 0.8033, 0.5955, 0.01245, 0.8033, 0.5955, 0.01245, 0.8033, 0.5955, 0.01245, -0.2535, 0.5001, 0.828, -0.2535, 0.5001, 0.828, -0.2535, 0.5001, 0.828, -0.2535, 0.5001, 0.828, -0.2467, 0.5146, 0.8212, -0.2535, 0.5001, 0.828, -0.4413, 0.411, 0.7977, -0.4413, 0.411, 0.7977, -0.4413, 0.411, 0.7977, -0.717, -0.07916, 0.6925, -0.717, -0.07916, 0.6925, -0.717, -0.07916, 0.6925, -0.2686, -0.9591, -0.08949, -0.2686, -0.9591, -0.08949, -0.2686, -0.9591, -0.08949, -0.5911, -0.5941, 0.5455, -0.5911, -0.5941, 0.5455, -0.5911, -0.5941, 0.5455])] * 3)])
me_rock_worn_cluster001_physics = bpy.data.meshes.new('rock_worn_cluster001_physics')
me_rock_worn_cluster001_physics.from_pydata([(15.59, 3.8, 0.1429), (13.78, 8.355, 0.1692), (17.03, 6.543, 1.328), (18.11, 1.558, 1.094), (16.74, -2.145, 0.1327), (16.07, -0.1249, 0.01032), (11.72, 9.756, 0.1264), (11.62, 12.13, 1.67), (15.5, -9.724, 0.3338), (15.16, -16.43, 1.801), (13.79, -12.03, 0.4552), (18.5, -10.56, 1.605), (12.78, -12.15, 0.431), (11.67, -6.325, -0.05911), (1.298, -6.783, -0.1213), (10.68, -12.65, 0.4522), (-1.209, -8.791, 0.1875), (0.3623, -11.24, 0.5317), (-4.6, -8.162, 0.8996), (1.97, -16.22, 2.31), (2.634, -11.84, 0.4954), (6.537, -12.96, 0.559), (6.087, -17.5, 2.496), (1.705, 9.685, 0.5634), (4.737, 8.738, 0.009401), (-5.85, -1.615, 0.57), (-2.637, -2.484, 0.0383), (0.6393, 8.017, 3.328), (-5.439, -2.808, 1.848), (8.893, 11.97, 3.343), (3.753, 10.52, 2.762), (7.672, 3.358, 5.916), (9.91, 8.984, 5.308), (2.914, 7.137, 4.065), (11.46, -16.19, 4.877), (4.76, -16.06, 4.703), (10.67, -11.69, 6.58), (14.7, -12.72, 5.937), (15.42, -9.016, 6.646), (15.04, 3.2, 5.783), (13.26, 2.625, 6.982), (-3.185, -8.778, 2.466), (-1.856, -13.0, 2.465), (13.61, 9.785, 4.26), (5.09, -12.91, 5.245), (2.886, 0.7563, 4.662)], [], [(0, 1, 2), (0, 2, 3), (0, 4, 5), (4, 0, 3), (1, 0, 5), (1, 6, 7), (2, 1, 7), (6, 1, 5), (8, 9, 10), (9, 8, 11), (8, 4, 11), (8, 12, 13), (12, 8, 10), (4, 8, 13), (13, 12, 14), (12, 15, 14), (15, 12, 9), (9, 12, 10), (16, 17, 18), (18, 17, 19), (17, 16, 20), (17, 20, 19), (21, 15, 9), (21, 9, 22), (20, 21, 19), (19, 21, 22), (15, 21, 14), (21, 20, 14), (23, 6, 24), (6, 23, 7), (6, 5, 24), (4, 13, 5), (4, 3, 11), (5, 13, 14), (25, 16, 18), (16, 25, 26), (16, 26, 14), (20, 16, 14), (25, 23, 24), (25, 24, 26), (23, 25, 27), (27, 25, 28), (25, 18, 28), (29, 23, 30), (23, 29, 7), (30, 23, 27), (24, 5, 14), (31, 32, 33), (33, 27, 31), (32, 27, 33), (34, 22, 9), (35, 22, 34), (36, 35, 34), (34, 37, 36), (9, 37, 34), (38, 3, 39), (38, 11, 3), (37, 11, 38), (39, 40, 38), (36, 37, 38), (38, 40, 36), (41, 18, 42), (18, 41, 28), (18, 19, 42), (2, 43, 39), (43, 40, 39), (39, 3, 2), (26, 24, 14), (30, 32, 29), (32, 43, 29), (29, 43, 7), (30, 27, 32), (31, 44, 36), (45, 44, 31), (36, 40, 31), (31, 40, 32), (31, 27, 45), (9, 11, 37), (36, 44, 35), (35, 42, 19), (19, 22, 35), (42, 44, 41), (44, 28, 41), (35, 44, 42), (2, 7, 43), (32, 40, 43), (45, 28, 44), (27, 28, 45)])
me_rock_worn_cluster001_physics.polygons.foreach_set('use_smooth', [True] * 88)
_uv = me_rock_worn_cluster001_physics.uv_layers.new(name='UVMap')
_uv.uv.foreach_set('vector', [0.0, 0.0, 0.0, 0.0, 0.0, 0.0, 0.0, 0.0, 0.0, 0.0, 0.0, 0.0, 0.0, 0.0, 0.0, 0.0, 0.0, 0.0, 0.0, 0.0, 0.0, 0.0, 0.0, 0.0, 0.0, 0.0, 0.0, 0.0, 0.0, 0.0, 0.0, 0.0, 0.0, 0.0, 0.0, 0.0, 0.0, 0.0, 0.0, 0.0, 0.0, 0.0, 0.0, 0.0, 0.0, 0.0, 0.0, 0.0, 0.0, 0.0, 0.0, 0.0, 0.0, 0.0, 0.0, 0.0, 0.0, 0.0, 0.0, 0.0, 0.0, 0.0, 0.0, 0.0, 0.0, 0.0, 0.0, 0.0, 0.0, 0.0, 0.0, 0.0, 0.0, 0.0, 0.0, 0.0, 0.0, 0.0, 0.0, 0.0, 0.0, 0.0, 0.0, 0.0, 0.0, 0.0, 0.0, 0.0, 0.0, 0.0, 0.0, 0.0, 0.0, 0.0, 0.0, 0.0, 0.0, 0.0, 0.0, 0.0, 0.0, 0.0, 0.0, 0.0, 0.0, 0.0, 0.0, 0.0, 0.0, 0.0, 0.0, 0.0, 0.0, 0.0, 0.0, 0.0, 0.0, 0.0, 0.0, 0.0, 0.0, 0.0, 0.0, 0.0, 0.0, 0.0, 0.0, 0.0, 0.0, 0.0, 0.0, 0.0, 0.0, 0.0, 0.0, 0.0, 0.0, 0.0, 0.0, 0.0, 0.0, 0.0, 0.0, 0.0, 0.0, 0.0, 0.0, 0.0, 0.0, 0.0, 0.0, 0.0, 0.0, 0.0, 0.0, 0.0, 0.0, 0.0, 0.0, 0.0, 0.0, 0.0, 0.0, 0.0, 0.0, 0.0, 0.0, 0.0, 0.0, 0.0, 0.0, 0.0, 0.0, 0.0, 0.0, 0.0, 0.0, 0.0, 0.0, 0.0, 0.0, 0.0, 0.0, 0.0, 0.0, 0.0, 0.0, 0.0, 0.0, 0.0, 0.0, 0.0, 0.0, 0.0, 0.0, 0.0, 0.0, 0.0, 0.0, 0.0, 0.0, 0.0, 0.0, 0.0, 0.0, 0.0, 0.0, 0.0, 0.0, 0.0, 0.0, 0.0, 0.0, 0.0, 0.0, 0.0, 0.0, 0.0, 0.0, 0.0, 0.0, 0.0, 0.0, 0.0, 0.0, 0.0, 0.0, 0.0, 0.0, 0.0, 0.0, 0.0, 0.0, 0.0, 0.0, 0.0, 0.0, 0.0, 0.0, 0.0, 0.0, 0.0, 0.0, 0.0, 0.0, 0.0, 0.0, 0.0, 0.0, 0.0, 0.0, 0.0, 0.0, 0.0, 0.0, 0.0, 0.0, 0.0, 0.0, 0.0, 0.0, 0.0, 0.0, 0.0, 0.0, 0.0, 0.0, 0.0, 0.0, 0.0, 0.0, 0.0, 0.0, 0.0, 0.0, 0.0, 0.0, 0.0, 0.0, 0.0, 0.0, 0.0, 0.0, 0.0, 0.0, 0.0, 0.0, 0.0, 0.0, 0.0, 0.0, 0.0, 0.0, 0.0, 0.0, 0.0, 0.0, 0.0, 0.0, 0.0, 0.0, 0.0, 0.0, 0.0, 0.0, 0.0, 0.0, 0.0, 0.0, 0.0, 0.0, 0.0, 0.0, 0.0, 0.0, 0.0, 0.0, 0.0, 0.0, 0.0, 0.0, 0.0, 0.0, 0.0, 0.0, 0.0, 0.0, 0.0, 0.0, 0.0, 0.0, 0.0, 0.0, 0.0, 0.0, 0.0, 0.0, 0.0, 0.0, 0.0, 0.0, 0.0, 0.0, 0.0, 0.0, 0.0, 0.0, 0.0, 0.0, 0.0, 0.0, 0.0, 0.0, 0.0, 0.0, 0.0, 0.0, 0.0, 0.0, 0.0, 0.0, 0.0, 0.0, 0.0, 0.0, 0.0, 0.0, 0.0, 0.0, 0.0, 0.0, 0.0, 0.0, 0.0, 0.0, 0.0, 0.0, 0.0, 0.0, 0.0, 0.0, 0.0, 0.0, 0.0, 0.0, 0.0, 0.0, 0.0, 0.0, 0.0, 0.0, 0.0, 0.0, 0.0, 0.0, 0.0, 0.0, 0.0, 0.0, 0.0, 0.0, 0.0, 0.0, 0.0, 0.0, 0.0, 0.0, 0.0, 0.0, 0.0, 0.0, 0.0, 0.0, 0.0, 0.0, 0.0, 0.0, 0.0, 0.0, 0.0, 0.0, 0.0, 0.0, 0.0, 0.0, 0.0, 0.0, 0.0, 0.0, 0.0, 0.0, 0.0, 0.0, 0.0, 0.0, 0.0, 0.0, 0.0, 0.0, 0.0, 0.0, 0.0, 0.0, 0.0, 0.0, 0.0, 0.0, 0.0, 0.0, 0.0, 0.0, 0.0, 0.0, 0.0, 0.0, 0.0, 0.0, 0.0, 0.0, 0.0, 0.0, 0.0, 0.0, 0.0, 0.0, 0.0, 0.0, 0.0, 0.0, 0.0, 0.0, 0.0, 0.0, 0.0, 0.0, 0.0, 0.0, 0.0, 0.0, 0.0, 0.0, 0.0, 0.0, 0.0, 0.0, 0.0, 0.0, 0.0, 0.0, 0.0, 0.0, 0.0, 0.0, 0.0, 0.0, 0.0, 0.0, 0.0, 0.0, 0.0, 0.0, 0.0, 0.0, 0.0, 0.0, 0.0, 0.0, 0.0, 0.0, 0.0, 0.0, 0.0, 0.0, 0.0, 0.0, 0.0, 0.0, 0.0, 0.0, 0.0, 0.0, 0.0, 0.0, 0.0, 0.0, 0.0, 0.0, 0.0])
me_rock_worn_cluster001_physics.materials.append(mat_phy)
me_rock_worn_cluster001_physics.use_remesh_fix_poles = True
me_rock_worn_cluster001_physics.use_remesh_preserve_attributes = False
me_rock_worn_cluster001_physics.use_mirror_vertex_groups = False
me_rock_worn_cluster001_physics.update()
me_rock_worn_cluster001_physics.normals_split_custom_set([tuple(v) for v in zip(*[iter([-0.1188, 0.9114, 0.394, -0.2768, 0.904, 0.3258, -0.4424, -0.0339, 0.8962, -0.1188, 0.9114, 0.394, -0.4424, -0.0339, 0.8962, -0.08436, -0.2663, 0.9602, -0.1188, 0.9114, 0.394, 0.02772, 0.9522, 0.3043, -0.009398, 0.9999, 0.0141, 0.02772, 0.9522, 0.3043, -0.1188, 0.9114, 0.394, -0.08436, -0.2663, 0.9602, -0.2768, 0.904, 0.3258, -0.1188, 0.9114, 0.394, -0.009398, 0.9999, 0.0141, -0.2768, 0.904, 0.3258, -0.1915, 0.9813, 0.01786, -0.867, 0.413, 0.2788, -0.4424, -0.0339, 0.8962, -0.2768, 0.904, 0.3258, -0.867, 0.413, 0.2788, -0.1915, 0.9813, 0.01786, -0.2768, 0.904, 0.3258, -0.009398, 0.9999, 0.0141, 0.1105, 0.9736, 0.1996, 0.7217, 0.5656, 0.3989, 0.2189, 0.9625, 0.1604, 0.7217, 0.5656, 0.3989, 0.1105, 0.9736, 0.1996, 0.1702, -0.0164, 0.9853, 0.1105, 0.9736, 0.1996, 0.02772, 0.9522, 0.3043, 0.1702, -0.0164, 0.9853, 0.1105, 0.9736, 0.1996, 0.1075, 0.994, 0.02016, 0.04113, 0.9988, 0.02523, 0.1075, 0.994, 0.02016, 0.1105, 0.9736, 0.1996, 0.2189, 0.9625, 0.1604, 0.02772, 0.9522, 0.3043, 0.1105, 0.9736, 0.1996, 0.04113, 0.9988, 0.02523, 0.04113, 0.9988, 0.02523, 0.1075, 0.994, 0.02016, 0.02364, 0.9997, -0.00487, 0.1075, 0.994, 0.02016, 0.1894, 0.9819, 0.004428, 0.02364, 0.9997, -0.00487, 0.1894, 0.9819, 0.004428, 0.1075, 0.994, 0.02016, 0.7217, 0.5656, 0.3989, 0.7217, 0.5656, 0.3989, 0.1075, 0.994, 0.02016, 0.2189, 0.9625, 0.1604, 0.1042, 0.9842, -0.1433, 0.3578, 0.9044, -0.2323, 0.3887, 0.6607, -0.6422, 0.3887, 0.6607, -0.6422, 0.3578, 0.9044, -0.2323, 0.6152, 0.7184, -0.3247, 0.3578, 0.9044, -0.2323, 0.1042, 0.9842, -0.1433, 0.2385, 0.9694, -0.05801, 0.3578, 0.9044, -0.2323, 0.2385, 0.9694, -0.05801, 0.6152, 0.7184, -0.3247, 0.3002, 0.9532, -0.03588, 0.1894, 0.9819, 0.004428, 0.7217, 0.5656, 0.3989, 0.3002, 0.9532, -0.03588, 0.7217, 0.5656, 0.3989, 0.8807, 0.4725, -0.0336, 0.2385, 0.9694, -0.05801, 0.3002, 0.9532, -0.03588, 0.6152, 0.7184, -0.3247, 0.6152, 0.7184, -0.3247, 0.3002, 0.9532, -0.03588, 0.8807, 0.4725, -0.0336, 0.1894, 0.9819, 0.004428, 0.3002, 0.9532, -0.03588, 0.02364, 0.9997, -0.00487, 0.3002, 0.9532, -0.03588, 0.2385, 0.9694, -0.05801, 0.02364, 0.9997, -0.00487, -0.6595, 0.6258, -0.4164, -0.1915, 0.9813, 0.01786, -0.03575, 0.999, -0.02763, -0.1915, 0.9813, 0.01786, -0.6595, 0.6258, -0.4164, -0.867, 0.413, 0.2788, -0.1915, 0.9813, 0.01786, -0.009398, 0.9999, 0.0141, -0.03575, 0.999, -0.02763, 0.02772, 0.9522, 0.3043, 0.04113, 0.9988, 0.02523, -0.009398, 0.9999, 0.0141, 0.02772, 0.9522, 0.3043, -0.08436, -0.2663, 0.9602, 0.1702, -0.0164, 0.9853, -0.009398, 0.9999, 0.0141, 0.04113, 0.9988, 0.02523, 0.02364, 0.9997, -0.00487, -0.2275, 0.8052, -0.5476, 0.1042, 0.9842, -0.1433, 0.3887, 0.6607, -0.6422, 0.1042, 0.9842, -0.1433, -0.2275, 0.8052, -0.5476, -0.0182, 0.9964, -0.08328, 0.1042, 0.9842, -0.1433, -0.0182, 0.9964, -0.08328, 0.02364, 0.9997, -0.00487, 0.2385, 0.9694, -0.05801, 0.1042, 0.9842, -0.1433, 0.02364, 0.9997, -0.00487, -0.2275, 0.8052, -0.5476, -0.6595, 0.6258, -0.4164, -0.03575, 0.999, -0.02763, -0.2275, 0.8052, -0.5476, -0.03575, 0.999, -0.02763, -0.0182, 0.9964, -0.08328, -0.6595, 0.6258, -0.4164, -0.2275, 0.8052, -0.5476, -0.2994, -0.8081, -0.5072, -0.2994, -0.8081, -0.5072, -0.2275, 0.8052, -0.5476, -0.0194, -0.9121, -0.4096, -0.2275, 0.8052, -0.5476, 0.3887, 0.6607, -0.6422, -0.0194, -0.9121, -0.4096, -0.8902, -0.4446, -0.09951, -0.6595, 0.6258, -0.4164, -0.6758, -0.6616, -0.3249, -0.6595, 0.6258, -0.4164, -0.8902, -0.4446, -0.09951, -0.867, 0.413, 0.2788, -0.6758, -0.6616, -0.3249, -0.6595, 0.6258, -0.4164, -0.2994, -0.8081, -0.5072, -0.03575, 0.999, -0.02763, -0.009398, 0.9999, 0.0141, 0.02364, 0.9997, -0.00487, -0.04757, -0.9728, -0.2268, -0.3297, -0.9367, -0.1179, -0.1925, -0.9554, -0.2242, -0.1925, -0.9554, -0.2242, -0.2994, -0.8081, -0.5072, -0.04757, -0.9728, -0.2268, -0.3297, -0.9367, -0.1179, -0.2994, -0.8081, -0.5072, -0.1925, -0.9554, -0.2242, 0.6802, -0.7218, 0.1277, 0.8807, 0.4725, -0.0336, 0.7217, 0.5656, 0.3989, 0.4699, -0.853, -0.227, 0.8807, 0.4725, -0.0336, 0.6802, -0.7218, 0.1277, 0.08066, -0.9893, -0.1212, 0.4699, -0.853, -0.227, 0.6802, -0.7218, 0.1277, 0.6802, -0.7218, 0.1277, 0.4211, -0.7249, 0.5452, 0.08066, -0.9893, -0.1212, 0.7217, 0.5656, 0.3989, 0.4211, -0.7249, 0.5452, 0.6802, -0.7218, 0.1277, 0.003601, -0.768, 0.6405, -0.08436, -0.2663, 0.9602, -0.1488, -0.6219, 0.7688, 0.003601, -0.768, 0.6405, 0.1702, -0.0164, 0.9853, -0.08436, -0.2663, 0.9602, 0.4211, -0.7249, 0.5452, 0.1702, -0.0164, 0.9853, 0.003601, -0.768, 0.6405, -0.1488, -0.6219, 0.7688, -0.08706, -0.9959, 0.02326, 0.003601, -0.768, 0.6405, 0.08066, -0.9893, -0.1212, 0.4211, -0.7249, 0.5452, 0.003601, -0.768, 0.6405, 0.003601, -0.768, 0.6405, -0.08706, -0.9959, 0.02326, 0.08066, -0.9893, -0.1212, 0.1041, -0.8875, -0.4489, 0.3887, 0.6607, -0.6422, 0.3342, -0.7653, -0.5501, 0.3887, 0.6607, -0.6422, 0.1041, -0.8875, -0.4489, -0.0194, -0.9121, -0.4096, 0.3887, 0.6607, -0.6422, 0.6152, 0.7184, -0.3247, 0.3342, -0.7653, -0.5501, -0.4424, -0.0339, 0.8962, -0.5118, -0.69, 0.5118, -0.1488, -0.6219, 0.7688, -0.5118, -0.69, 0.5118, -0.08706, -0.9959, 0.02326, -0.1488, -0.6219, 0.7688, -0.1488, -0.6219, 0.7688, -0.08436, -0.2663, 0.9602, -0.4424, -0.0339, 0.8962, -0.0182, 0.9964, -0.08328, -0.03575, 0.999, -0.02763, 0.02364, 0.9997, -0.00487, -0.6758, -0.6616, -0.3249, -0.3297, -0.9367, -0.1179, -0.8902, -0.4446, -0.09951, -0.3297, -0.9367, -0.1179, -0.5118, -0.69, 0.5118, -0.8902, -0.4446, -0.09951, -0.8902, -0.4446, -0.09951, -0.5118, -0.69, 0.5118, -0.867, 0.413, 0.2788, -0.6758, -0.6616, -0.3249, -0.2994, -0.8081, -0.5072, -0.3297, -0.9367, -0.1179, -0.04757, -0.9728, -0.2268, 0.02921, -0.9565, -0.2904, 0.08066, -0.9893, -0.1212, -0.02213, -0.9518, -0.3058, 0.02921, -0.9565, -0.2904, -0.04757, -0.9728, -0.2268, 0.08066, -0.9893, -0.1212, -0.08706, -0.9959, 0.02326, -0.04757, -0.9728, -0.2268, -0.04757, -0.9728, -0.2268, -0.08706, -0.9959, 0.02326, -0.3297, -0.9367, -0.1179, -0.04757, -0.9728, -0.2268, -0.2994, -0.8081, -0.5072, -0.02213, -0.9518, -0.3058, 0.7217, 0.5656, 0.3989, 0.1702, -0.0164, 0.9853, 0.4211, -0.7249, 0.5452, 0.08066, -0.9893, -0.1212, 0.02921, -0.9565, -0.2904, 0.4699, -0.853, -0.227, 0.4699, -0.853, -0.227, 0.3342, -0.7653, -0.5501, 0.6152, 0.7184, -0.3247, 0.6152, 0.7184, -0.3247, 0.8807, 0.4725, -0.0336, 0.4699, -0.853, -0.227, 0.3342, -0.7653, -0.5501, 0.02921, -0.9565, -0.2904, 0.1041, -0.8875, -0.4489, 0.02921, -0.9565, -0.2904, -0.0194, -0.9121, -0.4096, 0.1041, -0.8875, -0.4489, 0.4699, -0.853, -0.227, 0.02921, -0.9565, -0.2904, 0.3342, -0.7653, -0.5501, -0.4424, -0.0339, 0.8962, -0.867, 0.413, 0.2788, -0.5118, -0.69, 0.5118, -0.3297, -0.9367, -0.1179, -0.08706, -0.9959, 0.02326, -0.5118, -0.69, 0.5118, -0.02213, -0.9518, -0.3058, -0.0194, -0.9121, -0.4096, 0.02921, -0.9565, -0.2904, -0.2994, -0.8081, -0.5072, -0.0194, -0.9121, -0.4096, -0.02213, -0.9518, -0.3058])] * 3)])
arm_rock_worn_cluster001_qc_skeleton = bpy.data.armatures.new('rock_worn_cluster001.qc_skeleton')  # bones are not reproduced

# ---- objects
ob_rock_worn_cluster001_qc_skeleton = bpy.data.objects.new('rock_worn_cluster001.qc_skeleton', arm_rock_worn_cluster001_qc_skeleton)
ob_rock_worn_cluster001 = bpy.data.objects.new('rock_worn_cluster001', me_rock_worn_cluster001)
ob_rock_worn_cluster001_physics = bpy.data.objects.new('rock_worn_cluster001_physics', me_rock_worn_cluster001_physics)

# ---- transforms, parenting, visibility, modifiers, constraints
ob_rock_worn_cluster001_qc_skeleton.location = (0.0, 0.0, 0.0)
ob_rock_worn_cluster001_qc_skeleton.show_in_front = True
ob_rock_worn_cluster001_qc_skeleton.lineart.crease_threshold = 0.0
ob_rock_worn_cluster001.parent = ob_rock_worn_cluster001_qc_skeleton
ob_rock_worn_cluster001.location = (0.0, 0.0, 0.0)
ob_rock_worn_cluster001.lineart.crease_threshold = 0.0
_vg = ob_rock_worn_cluster001.vertex_groups.new(name='static_prop')
_vg.add([0, 1, 2, 3, 4, 5, 6, 7, 8, 9, 10, 11, 12, 13, 14, 15, 16, 17, 18, 19, 20, 21, 22, 23, 24, 25, 26, 27, 28, 29, 30, 31, 32, 33, 34, 35, 36, 37, 38, 39, 40, 41, 42, 43, 44, 45, 46, 47, 48, 49, 50, 51, 52, 53, 54, 55, 56, 57, 58, 59, 60, 61, 62, 63, 64, 65, 66, 67, 68, 69, 70, 71, 72, 73, 74, 75, 76, 77, 78, 79, 80, 81, 82, 83, 84, 85, 86, 87, 88, 89, 90, 91, 92, 93, 94, 95, 96, 97, 98, 99, 100, 101, 102, 103, 104, 105, 106, 107, 108, 109, 110, 111, 112, 113, 114, 115, 116, 117, 118, 119, 120, 121, 122, 123, 124, 125, 126, 127, 128, 129, 130, 131, 132, 133, 134, 135, 136, 137, 138, 139, 140, 141, 142, 143, 144], 1.0, 'REPLACE')
_m = ob_rock_worn_cluster001.modifiers.new('Armature', 'ARMATURE')
_m.object = ob_rock_worn_cluster001_qc_skeleton
ob_rock_worn_cluster001_physics.parent = ob_rock_worn_cluster001_qc_skeleton
ob_rock_worn_cluster001_physics.location = (0.0, 0.0, 0.0)
ob_rock_worn_cluster001_physics.display_type = 'SOLID'
ob_rock_worn_cluster001_physics.show_wire = True
ob_rock_worn_cluster001_physics.lineart.crease_threshold = 0.0
_vg = ob_rock_worn_cluster001_physics.vertex_groups.new(name='static_prop')
_vg.add([0, 1, 2, 3, 4, 5, 6, 7, 8, 9, 10, 11, 12, 13, 14, 15, 16, 17, 18, 19, 20, 21, 22, 23, 24, 25, 26, 27, 28, 29, 30, 31, 32, 33, 34, 35, 36, 37, 38, 39, 40, 41, 42, 43, 44, 45], 1.0, 'REPLACE')
_m = ob_rock_worn_cluster001_physics.modifiers.new('Armature', 'ARMATURE')
_m.object = ob_rock_worn_cluster001_qc_skeleton

# ---- collection membership
scene.collection.objects.link(ob_rock_worn_cluster001_qc_skeleton)
scene.collection.objects.link(ob_rock_worn_cluster001)
scene.collection.objects.link(ob_rock_worn_cluster001_physics)
col_rock_worn_cluster001.objects.link(ob_rock_worn_cluster001_qc_skeleton)
col_rock_worn_cluster001.objects.link(ob_rock_worn_cluster001)
col_rock_worn_cluster001.objects.link(ob_rock_worn_cluster001_physics)

# ---- scene / render settings (as saved in the file)
scene.frame_start = 1; scene.frame_end = 250; scene.frame_set(0)
scene.render.engine = 'BLENDER_EEVEE_NEXT'
scene.cycles.use_denoising = False
scene.cycles.samples = 128
scene.cycles.sampling_pattern = 'TABULATED_SOBOL'
scene.cycles.use_adaptive_sampling = False
scene.cycles.use_light_tree = False
scene.view_settings.view_transform = 'Filmic'
bpy.context.view_layer.update()

# ---- added for rendering (the .blend has no active camera and no usable light): camera, sun + grey world if the file has none
cam_auto = bpy.data.cameras.new('AutoCamera')
cam_auto.lens = 50.0
cam_auto.sensor_width = 36.0
cam_auto.clip_end = 1000.0
ob_auto_camera = bpy.data.objects.new('AutoCamera', cam_auto)
scene.collection.objects.link(ob_auto_camera)
ob_auto_camera.location = (44.0558, -52.2537, 36.7432)
ob_auto_camera.rotation_euler = (1.09748, -7.21219e-08, 0.694738)
scene.camera = ob_auto_camera
light_auto_sun = bpy.data.lights.new('AutoSun', 'SUN')
light_auto_sun.energy = 3.0
light_auto_sun.angle = 0.0523599
ob_auto_sun = bpy.data.objects.new('AutoSun', light_auto_sun)
scene.collection.objects.link(ob_auto_sun)
ob_auto_sun.rotation_euler = (0.872665, 0.174533, 0.523599)
if scene.world is None:
    world_auto = bpy.data.worlds.new('AutoWorld')
    world_auto.color = (0.3, 0.3, 0.3)
    scene.world = world_auto
bpy.context.view_layer.update()
